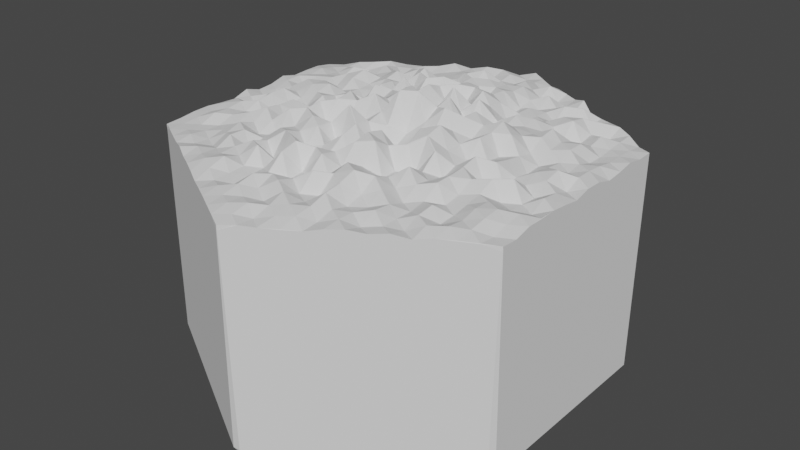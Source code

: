 # Source: rubble1.blend  (saved by Blender 3.3.6; exported with 4.5.12 LTS)
import bpy
from mathutils import Matrix  # noqa: F401  (used for matrix-valued properties, if any)

bpy.ops.wm.read_factory_settings(use_empty=True)
scene = bpy.context.scene
scene.name = 'Scene'

# ---- collections
col_collection = bpy.data.collections.new('Collection'); scene.collection.children.link(col_collection)

# ---- world
world_world = bpy.data.worlds.new('World'); scene.world = world_world
world_world.use_nodes = True; world_world.node_tree.nodes.clear()
_N = world_world.node_tree.nodes; _L = world_world.node_tree.links
n0 = _N.new('ShaderNodeOutputWorld'); n0.name = 'World Output'; n0.location = (300, 300)
n1 = _N.new('ShaderNodeBackground'); n1.name = 'Background'; n1.location = (10, 300)
n1.inputs[0].default_value = (0.05088, 0.05088, 0.05088, 1.0)
_L.new(n1.outputs[0], n0.inputs[0])
n0.is_active_output = True
world_world.color = (0.05088, 0.05088, 0.05088)
world_world.use_sun_shadow = False
world_world.sun_shadow_jitter_overblur = 0.0

# ---- meshes
me_cylinder = bpy.data.meshes.new('Cylinder')
me_cylinder.from_pydata([(0.0, 0.0, -0.5), (0.0, 0.0, 0.7137), (0.0, 1.0, -0.5), (0.0, 1.0, 0.5162), (0.866, 0.5, -0.5), (0.866, 0.5, 0.5144), (0.866, -0.5, -0.5), (0.866, -0.5, 0.5058), (0.0, -1.0, -0.5), (0.0, -1.0, 0.5), (-0.866, -0.5, -0.5), (-0.866, -0.5, 0.5), (-0.866, 0.5, -0.5), (-0.866, 0.5, 0.5011), (0.0, 0.9231, 0.5035), (0.0, 0.8462, 0.5015), (0.0, 0.7692, 0.5152), (0.0, 0.6923, 0.511), (0.0, 0.6154, 0.592), (0.0, 0.5385, 0.58), (0.0, 0.4615, 0.6199), (0.0, 0.3846, 0.6325), (0.0, 0.3077, 0.5679), (0.0, 0.2308, 0.5607), (0.0, 0.1538, 0.6026), (0.0, 0.07692, 0.7137), (0.06662, 0.03846, 0.7137), (0.1332, 0.07692, 0.6532), (0.1999, 0.1154, 0.5543), (0.2665, 0.1538, 0.6444), (0.3331, 0.1923, 0.5946), (0.3997, 0.2308, 0.5871), (0.4663, 0.2692, 0.5626), (0.5329, 0.3077, 0.5906), (0.5996, 0.3462, 0.5407), (0.6662, 0.3846, 0.5255), (0.7328, 0.4231, 0.5165), (0.7994, 0.4615, 0.5168), (0.7994, 0.5385, 0.5075), (0.7328, 0.5769, 0.5276), (0.6662, 0.6154, 0.535), (0.5996, 0.6538, 0.5253), (0.5329, 0.6923, 0.515), (0.4663, 0.7308, 0.5002), (0.3997, 0.7692, 0.5424), (0.3331, 0.8077, 0.5191), (0.2665, 0.8462, 0.5183), (0.1999, 0.8846, 0.5149), (0.1332, 0.9231, 0.503), (0.06662, 0.9615, 0.5105), (0.06662, -0.03846, 0.5561), (0.1332, -0.07692, 0.5593), (0.1999, -0.1154, 0.6375), (0.2665, -0.1538, 0.6373), (0.3331, -0.1923, 0.6058), (0.3997, -0.2308, 0.523), (0.4663, -0.2692, 0.5712), (0.5329, -0.3077, 0.5249), (0.5996, -0.3462, 0.5208), (0.6662, -0.3846, 0.543), (0.7328, -0.4231, 0.5396), (0.7994, -0.4615, 0.5045), (0.866, -0.4231, 0.5018), (0.866, -0.3462, 0.5211), (0.866, -0.2692, 0.5221), (0.866, -0.1923, 0.5234), (0.866, -0.1154, 0.5163), (0.866, -0.03846, 0.5055), (0.866, 0.03846, 0.5245), (0.866, 0.1154, 0.5232), (0.866, 0.1923, 0.5027), (0.866, 0.2692, 0.5101), (0.866, 0.3462, 0.5234), (0.866, 0.4231, 0.5113), (0.0, -0.07692, 0.5865), (0.0, -0.1538, 0.5189), (0.0, -0.2308, 0.5507), (0.0, -0.3077, 0.5277), (0.0, -0.3846, 0.5733), (0.0, -0.4615, 0.5909), (0.0, -0.5385, 0.5255), (0.0, -0.6154, 0.5421), (0.0, -0.6923, 0.5646), (0.0, -0.7692, 0.5064), (0.0, -0.8462, 0.5298), (0.0, -0.9231, 0.5136), (0.06662, -0.9615, 0.5066), (0.1332, -0.9231, 0.5023), (0.1999, -0.8846, 0.5024), (0.2665, -0.8462, 0.5024), (0.3331, -0.8077, 0.5177), (0.3997, -0.7692, 0.5227), (0.4663, -0.7308, 0.5126), (0.5329, -0.6923, 0.5212), (0.5996, -0.6538, 0.5046), (0.6662, -0.6154, 0.5152), (0.7328, -0.5769, 0.5136), (0.7994, -0.5385, 0.5108), (-0.06662, -0.03846, 0.6185), (-0.1332, -0.07692, 0.5685), (-0.1999, -0.1154, 0.5255), (-0.2665, -0.1538, 0.5537), (-0.3331, -0.1923, 0.6153), (-0.3997, -0.2308, 0.6064), (-0.4663, -0.2692, 0.55), (-0.5329, -0.3077, 0.534), (-0.5996, -0.3462, 0.5245), (-0.6662, -0.3846, 0.5092), (-0.7328, -0.4231, 0.5081), (-0.7994, -0.4615, 0.5067), (-0.7994, -0.5385, 0.5061), (-0.7328, -0.5769, 0.5062), (-0.6662, -0.6154, 0.5075), (-0.5996, -0.6538, 0.5213), (-0.5329, -0.6923, 0.5087), (-0.4663, -0.7308, 0.5129), (-0.3997, -0.7692, 0.5108), (-0.3331, -0.8077, 0.5023), (-0.2665, -0.8462, 0.507), (-0.1999, -0.8846, 0.5088), (-0.1332, -0.9231, 0.5078), (-0.06662, -0.9615, 0.5058), (-0.06662, 0.03846, 0.6126), (-0.1332, 0.07692, 0.6237), (-0.1999, 0.1154, 0.5912), (-0.2665, 0.1538, 0.6339), (-0.3331, 0.1923, 0.5327), (-0.3997, 0.2308, 0.5182), (-0.4663, 0.2692, 0.5345), (-0.5329, 0.3077, 0.5618), (-0.5996, 0.3462, 0.5567), (-0.6662, 0.3846, 0.5149), (-0.7328, 0.4231, 0.5106), (-0.7994, 0.4615, 0.5116), (-0.866, 0.4231, 0.5135), (-0.866, 0.3462, 0.5128), (-0.866, 0.2692, 0.5093), (-0.866, 0.1923, 0.5262), (-0.866, 0.1154, 0.5078), (-0.866, 0.03846, 0.5026), (-0.866, -0.03846, 0.5258), (-0.866, -0.1154, 0.5021), (-0.866, -0.1923, 0.5067), (-0.866, -0.2692, 0.5135), (-0.866, -0.3462, 0.5118), (-0.866, -0.4231, 0.5038), (-0.06662, 0.9615, 0.5003), (-0.1332, 0.9231, 0.5224), (-0.1999, 0.8846, 0.5327), (-0.2665, 0.8462, 0.5202), (-0.3331, 0.8077, 0.5411), (-0.3997, 0.7692, 0.5233), (-0.4663, 0.7308, 0.5181), (-0.5329, 0.6923, 0.5223), (-0.5996, 0.6538, 0.5344), (-0.6662, 0.6154, 0.5275), (-0.7328, 0.5769, 0.521), (-0.7994, 0.5385, 0.5039), (-0.7328, 0.5, 0.5182), (-0.6662, 0.4615, 0.5424), (-0.6662, 0.5385, 0.5067), (-0.5996, 0.4231, 0.5047), (-0.5996, 0.5, 0.5332), (-0.5996, 0.5769, 0.5001), (-0.5329, 0.3846, 0.5792), (-0.5329, 0.4615, 0.5348), (-0.5329, 0.5385, 0.5587), (-0.5329, 0.6154, 0.5319), (-0.4663, 0.3462, 0.536), (-0.4663, 0.4231, 0.5454), (-0.4663, 0.5, 0.554), (-0.4663, 0.5769, 0.5185), (-0.4663, 0.6538, 0.5272), (-0.3997, 0.3077, 0.53), (-0.3997, 0.3846, 0.5662), (-0.3997, 0.4615, 0.5825), (-0.3997, 0.5385, 0.5047), (-0.3997, 0.6154, 0.5508), (-0.3997, 0.6923, 0.5025), (-0.3331, 0.2692, 0.588), (-0.3331, 0.3462, 0.5815), (-0.3331, 0.4231, 0.55), (-0.3331, 0.5, 0.5544), (-0.3331, 0.5769, 0.5808), (-0.3331, 0.6538, 0.5151), (-0.3331, 0.7308, 0.5152), (-0.2665, 0.2308, 0.5407), (-0.2665, 0.3077, 0.5482), (-0.2665, 0.3846, 0.5129), (-0.2665, 0.4615, 0.6065), (-0.2665, 0.5385, 0.5437), (-0.2665, 0.6154, 0.5266), (-0.2665, 0.6923, 0.5249), (-0.2665, 0.7692, 0.527), (-0.1999, 0.1923, 0.6153), (-0.1999, 0.2692, 0.6541), (-0.1999, 0.3462, 0.536), (-0.1999, 0.4231, 0.6053), (-0.1999, 0.5, 0.5457), (-0.1999, 0.5769, 0.5156), (-0.1999, 0.6538, 0.5355), (-0.1999, 0.7308, 0.5433), (-0.1999, 0.8077, 0.5221), (-0.1332, 0.1538, 0.6337), (-0.1332, 0.2308, 0.5223), (-0.1332, 0.3077, 0.5459), (-0.1332, 0.3846, 0.5283), (-0.1332, 0.4615, 0.6162), (-0.1332, 0.5385, 0.5121), (-0.1332, 0.6154, 0.5919), (-0.1332, 0.6923, 0.5171), (-0.1332, 0.7692, 0.5627), (-0.1332, 0.8462, 0.5074), (-0.06662, 0.1154, 0.6784), (-0.06662, 0.1923, 0.6415), (-0.06662, 0.2692, 0.6504), (-0.06662, 0.3462, 0.6223), (-0.06662, 0.4231, 0.5567), (-0.06662, 0.5, 0.5904), (-0.06662, 0.5769, 0.5949), (-0.06662, 0.6538, 0.541), (-0.06662, 0.7308, 0.5134), (-0.06662, 0.8077, 0.5149), (-0.06662, 0.8846, 0.5258), (-0.7994, -0.3846, 0.5139), (-0.7328, -0.3462, 0.5387), (-0.7994, -0.3077, 0.5175), (-0.6662, -0.3077, 0.5354), (-0.7328, -0.2692, 0.5358), (-0.7994, -0.2308, 0.5342), (-0.5996, -0.2692, 0.5517), (-0.6662, -0.2308, 0.5254), (-0.7328, -0.1923, 0.5461), (-0.7994, -0.1538, 0.5323), (-0.5329, -0.2308, 0.579), (-0.5996, -0.1923, 0.511), (-0.6662, -0.1538, 0.5558), (-0.7328, -0.1154, 0.5018), (-0.7994, -0.07692, 0.5201), (-0.4663, -0.1923, 0.5274), (-0.5329, -0.1538, 0.5688), (-0.5996, -0.1154, 0.5049), (-0.6662, -0.07692, 0.5677), (-0.7328, -0.03846, 0.5345), (-0.7994, 0.0, 0.501), (-0.3997, -0.1538, 0.5269), (-0.4663, -0.1154, 0.5384), (-0.5329, -0.07692, 0.5687), (-0.5996, -0.03846, 0.5131), (-0.6662, 0.0, 0.5685), (-0.7328, 0.03846, 0.5006), (-0.7994, 0.07692, 0.5102), (-0.3331, -0.1154, 0.6223), (-0.3997, -0.07692, 0.5338), (-0.4663, -0.03846, 0.5404), (-0.5329, 0.0, 0.5118), (-0.5996, 0.03846, 0.5249), (-0.6662, 0.07692, 0.5284), (-0.7328, 0.1154, 0.5274), (-0.7994, 0.1538, 0.5307), (-0.2665, -0.07692, 0.6352), (-0.3331, -0.03846, 0.5817), (-0.3997, 0.0, 0.5331), (-0.4663, 0.03846, 0.5709), (-0.5329, 0.07692, 0.5573), (-0.5996, 0.1154, 0.57), (-0.6662, 0.1538, 0.5677), (-0.7328, 0.1923, 0.508), (-0.7994, 0.2308, 0.5328), (-0.1999, -0.03846, 0.6334), (-0.2665, 0.0, 0.6508), (-0.3331, 0.03846, 0.5776), (-0.3997, 0.07692, 0.5121), (-0.4663, 0.1154, 0.5461), (-0.5329, 0.1538, 0.5761), (-0.5996, 0.1923, 0.565), (-0.6662, 0.2308, 0.5205), (-0.7328, 0.2692, 0.5354), (-0.7994, 0.3077, 0.5166), (-0.1332, 0.0, 0.669), (-0.1999, 0.03846, 0.5754), (-0.2665, 0.07692, 0.572), (-0.3331, 0.1154, 0.5122), (-0.3997, 0.1538, 0.5648), (-0.4663, 0.1923, 0.5381), (-0.5329, 0.2308, 0.5218), (-0.5996, 0.2692, 0.5166), (-0.6662, 0.3077, 0.5335), (-0.7328, 0.3462, 0.5211), (-0.7994, 0.3846, 0.5274), (-0.06662, -0.8846, 0.524), (-0.06662, -0.8077, 0.5193), (-0.1332, -0.8462, 0.5191), (-0.06662, -0.7308, 0.5239), (-0.1332, -0.7692, 0.5372), (-0.1999, -0.8077, 0.5241), (-0.06662, -0.6538, 0.5571), (-0.1332, -0.6923, 0.5528), (-0.1999, -0.7308, 0.5015), (-0.2665, -0.7692, 0.5111), (-0.06662, -0.5769, 0.5036), (-0.1332, -0.6154, 0.5287), (-0.1999, -0.6538, 0.5076), (-0.2665, -0.6923, 0.5139), (-0.3331, -0.7308, 0.5302), (-0.06662, -0.5, 0.509), (-0.1332, -0.5385, 0.5915), (-0.1999, -0.5769, 0.5133), (-0.2665, -0.6154, 0.5175), (-0.3331, -0.6538, 0.5528), (-0.3997, -0.6923, 0.5395), (-0.06662, -0.4231, 0.5882), (-0.1332, -0.4615, 0.6101), (-0.1999, -0.5, 0.5107), (-0.2665, -0.5385, 0.5807), (-0.3331, -0.5769, 0.5288), (-0.3997, -0.6154, 0.5326), (-0.4663, -0.6538, 0.5272), (-0.06662, -0.3462, 0.5418), (-0.1332, -0.3846, 0.5025), (-0.1999, -0.4231, 0.6075), (-0.2665, -0.4615, 0.5021), (-0.3331, -0.5, 0.5699), (-0.3997, -0.5385, 0.5381), (-0.4663, -0.5769, 0.5234), (-0.5329, -0.6154, 0.5275), (-0.06662, -0.2692, 0.5914), (-0.1332, -0.3077, 0.5427), (-0.1999, -0.3462, 0.529), (-0.2665, -0.3846, 0.5933), (-0.3331, -0.4231, 0.5447), (-0.3997, -0.4615, 0.5082), (-0.4663, -0.5, 0.5583), (-0.5329, -0.5385, 0.5031), (-0.5996, -0.5769, 0.5079), (-0.06662, -0.1923, 0.6146), (-0.1332, -0.2308, 0.5021), (-0.1999, -0.2692, 0.5924), (-0.2665, -0.3077, 0.5637), (-0.3331, -0.3462, 0.5744), (-0.3997, -0.3846, 0.5233), (-0.4663, -0.4231, 0.5563), (-0.5329, -0.4615, 0.5363), (-0.5996, -0.5, 0.5031), (-0.6662, -0.5385, 0.5197), (-0.06662, -0.1154, 0.5982), (-0.1332, -0.1538, 0.6662), (-0.1999, -0.1923, 0.5847), (-0.2665, -0.2308, 0.6105), (-0.3331, -0.2692, 0.5557), (-0.3997, -0.3077, 0.5104), (-0.4663, -0.3462, 0.5099), (-0.5329, -0.3846, 0.5605), (-0.5996, -0.4231, 0.5198), (-0.6662, -0.4615, 0.509), (-0.7328, -0.5, 0.5094), (0.7328, -0.5, 0.5256), (0.6662, -0.4615, 0.5245), (0.6662, -0.5385, 0.533), (0.5996, -0.4231, 0.5071), (0.5996, -0.5, 0.5023), (0.5996, -0.5769, 0.5301), (0.5329, -0.3846, 0.5119), (0.5329, -0.4615, 0.5435), (0.5329, -0.5385, 0.5324), (0.5329, -0.6154, 0.5003), (0.4663, -0.3462, 0.5688), (0.4663, -0.4231, 0.5203), (0.4663, -0.5, 0.5091), (0.4663, -0.5769, 0.5105), (0.4663, -0.6538, 0.5121), (0.3997, -0.3077, 0.543), (0.3997, -0.3846, 0.556), (0.3997, -0.4615, 0.5083), (0.3997, -0.5385, 0.5321), (0.3997, -0.6154, 0.5398), (0.3997, -0.6923, 0.501), (0.3331, -0.2692, 0.5457), (0.3331, -0.3462, 0.5942), (0.3331, -0.4231, 0.5307), (0.3331, -0.5, 0.5523), (0.3331, -0.5769, 0.5136), (0.3331, -0.6538, 0.5231), (0.3331, -0.7308, 0.5266), (0.2665, -0.2308, 0.5038), (0.2665, -0.3077, 0.5264), (0.2665, -0.3846, 0.5452), (0.2665, -0.4615, 0.5773), (0.2665, -0.5385, 0.5288), (0.2665, -0.6154, 0.5096), (0.2665, -0.6923, 0.5303), (0.2665, -0.7692, 0.5071), (0.1999, -0.1923, 0.5977), (0.1999, -0.2692, 0.5081), (0.1999, -0.3462, 0.5078), (0.1999, -0.4231, 0.5508), (0.1999, -0.5, 0.5957), (0.1999, -0.5769, 0.5706), (0.1999, -0.6538, 0.5601), (0.1999, -0.7308, 0.5365), (0.1999, -0.8077, 0.5257), (0.1332, -0.1538, 0.5278), (0.1332, -0.2308, 0.5871), (0.1332, -0.3077, 0.6299), (0.1332, -0.3846, 0.55), (0.1332, -0.4615, 0.5939), (0.1332, -0.5385, 0.5754), (0.1332, -0.6154, 0.5108), (0.1332, -0.6923, 0.5165), (0.1332, -0.7692, 0.5365), (0.1332, -0.8462, 0.5181), (0.06662, -0.1154, 0.5169), (0.06662, -0.1923, 0.6206), (0.06662, -0.2692, 0.6372), (0.06662, -0.3462, 0.6208), (0.06662, -0.4231, 0.5398), (0.06662, -0.5, 0.5354), (0.06662, -0.5769, 0.5822), (0.06662, -0.6538, 0.5131), (0.06662, -0.7308, 0.5474), (0.06662, -0.8077, 0.5264), (0.06662, -0.8846, 0.5018), (0.7994, 0.3846, 0.5189), (0.7328, 0.3462, 0.5087), (0.7994, 0.3077, 0.5181), (0.6662, 0.3077, 0.5604), (0.7328, 0.2692, 0.5102), (0.7994, 0.2308, 0.5304), (0.5996, 0.2692, 0.5625), (0.6662, 0.2308, 0.5614), (0.7328, 0.1923, 0.5337), (0.7994, 0.1538, 0.5368), (0.5329, 0.2308, 0.5787), (0.5996, 0.1923, 0.5546), (0.6662, 0.1538, 0.5318), (0.7328, 0.1154, 0.5224), (0.7994, 0.07692, 0.5372), (0.4663, 0.1923, 0.5775), (0.5329, 0.1538, 0.5358), (0.5996, 0.1154, 0.5104), (0.6662, 0.07692, 0.539), (0.7328, 0.03846, 0.5609), (0.7994, 0.0, 0.5045), (0.3997, 0.1538, 0.6355), (0.4663, 0.1154, 0.6086), (0.5329, 0.07692, 0.5479), (0.5996, 0.03846, 0.5058), (0.6662, 0.0, 0.5485), (0.7328, -0.03846, 0.5448), (0.7994, -0.07692, 0.5289), (0.3331, 0.1154, 0.6131), (0.3997, 0.07692, 0.6114), (0.4663, 0.03846, 0.5383), (0.5329, 0.0, 0.5606), (0.5996, -0.03846, 0.5182), (0.6662, -0.07692, 0.5189), (0.7328, -0.1154, 0.5002), (0.7994, -0.1538, 0.5382), (0.2665, 0.07692, 0.6455), (0.3331, 0.03846, 0.579), (0.3997, 0.0, 0.6156), (0.4663, -0.03846, 0.5487), (0.5329, -0.07692, 0.577), (0.5996, -0.1154, 0.5074), (0.6662, -0.1538, 0.5746), (0.7328, -0.1923, 0.5047), (0.7994, -0.2308, 0.5011), (0.1999, 0.03846, 0.6766), (0.2665, 0.0, 0.6084), (0.3331, -0.03846, 0.5825), (0.3997, -0.07692, 0.5413), (0.4663, -0.1154, 0.594), (0.5329, -0.1538, 0.508), (0.5996, -0.1923, 0.5686), (0.6662, -0.2308, 0.5055), (0.7328, -0.2692, 0.5109), (0.7994, -0.3077, 0.5338), (0.1332, 0.0, 0.6127), (0.1999, -0.03846, 0.5932), (0.2665, -0.07692, 0.6569), (0.3331, -0.1154, 0.5811), (0.3997, -0.1538, 0.5485), (0.4663, -0.1923, 0.5778), (0.5329, -0.2308, 0.5617), (0.5996, -0.2692, 0.5333), (0.6662, -0.3077, 0.5409), (0.7328, -0.3462, 0.5463), (0.7994, -0.3846, 0.5226), (0.06662, 0.8846, 0.5164), (0.06662, 0.8077, 0.5446), (0.1332, 0.8462, 0.5031), (0.06662, 0.7308, 0.5472), (0.1332, 0.7692, 0.5301), (0.1999, 0.8077, 0.5514), (0.06662, 0.6538, 0.5705), (0.1332, 0.6923, 0.5668), (0.1999, 0.7308, 0.5167), (0.2665, 0.7692, 0.5007), (0.06662, 0.5769, 0.5786), (0.1332, 0.6154, 0.566), (0.1999, 0.6538, 0.5304), (0.2665, 0.6923, 0.5545), (0.3331, 0.7308, 0.5084), (0.06662, 0.5, 0.5434), (0.1332, 0.5385, 0.5922), (0.1999, 0.5769, 0.5129), (0.2665, 0.6154, 0.5105), (0.3331, 0.6538, 0.5249), (0.3997, 0.6923, 0.5142), (0.06662, 0.4231, 0.6222), (0.1332, 0.4615, 0.5968), (0.1999, 0.5, 0.5014), (0.2665, 0.5385, 0.5446), (0.3331, 0.5769, 0.5284), (0.3997, 0.6154, 0.5611), (0.4663, 0.6538, 0.5569), (0.06662, 0.3462, 0.5641), (0.1332, 0.3846, 0.6339), (0.1999, 0.4231, 0.5867), (0.2665, 0.4615, 0.5449), (0.3331, 0.5, 0.5345), (0.3997, 0.5385, 0.5088), (0.4663, 0.5769, 0.5135), (0.5329, 0.6154, 0.5066), (0.06662, 0.2692, 0.6681), (0.1332, 0.3077, 0.5944), (0.1999, 0.3462, 0.5922), (0.2665, 0.3846, 0.5227), (0.3331, 0.4231, 0.5348), (0.3997, 0.4615, 0.5382), (0.4663, 0.5, 0.5656), (0.5329, 0.5385, 0.5647), (0.5996, 0.5769, 0.5497), (0.06662, 0.1923, 0.5412), (0.1332, 0.2308, 0.5876), (0.1999, 0.2692, 0.6455), (0.2665, 0.3077, 0.5561), (0.3331, 0.3462, 0.5865), (0.3997, 0.3846, 0.5744), (0.4663, 0.4231, 0.5459), (0.5329, 0.4615, 0.5772), (0.5996, 0.5, 0.5197), (0.6662, 0.5385, 0.5057), (0.06662, 0.1154, 0.6041), (0.1332, 0.1538, 0.6746), (0.1999, 0.1923, 0.546), (0.2665, 0.2308, 0.5049), (0.3331, 0.2692, 0.5598), (0.3997, 0.3077, 0.565), (0.4663, 0.3462, 0.547), (0.5329, 0.3846, 0.5055), (0.5996, 0.4231, 0.5079), (0.6662, 0.4615, 0.5424), (0.7328, 0.5, 0.523)], [], [(0, 2, 4), (1, 26, 25), (2, 3, 49, 48, 47, 46, 45, 44, 43, 42, 41, 40, 39, 38, 5, 4), (0, 4, 6), (1, 50, 26), (4, 5, 73, 72, 71, 70, 69, 68, 67, 66, 65, 64, 63, 62, 7, 6), (0, 6, 8), (1, 74, 50), (6, 7, 97, 96, 95, 94, 93, 92, 91, 90, 89, 88, 87, 86, 9, 8), (0, 8, 10), (1, 98, 74), (8, 9, 121, 120, 119, 118, 117, 116, 115, 114, 113, 112, 111, 110, 11, 10), (0, 10, 12), (1, 122, 98), (10, 11, 145, 144, 143, 142, 141, 140, 139, 138, 137, 136, 135, 134, 13, 12), (0, 12, 2), (1, 25, 122), (12, 13, 157, 156, 155, 154, 153, 152, 151, 150, 149, 148, 147, 146, 3, 2), (133, 157, 13), (132, 158, 133), (131, 159, 132), (130, 161, 131), (129, 164, 130), (128, 168, 129), (127, 173, 128), (126, 179, 127), (125, 186, 126), (124, 194, 125), (123, 203, 124), (122, 213, 123), (133, 158, 157), (158, 156, 157), (132, 159, 158), (159, 160, 158), (158, 160, 156), (160, 155, 156), (131, 161, 159), (161, 162, 159), (159, 162, 160), (162, 163, 160), (160, 163, 155), (163, 154, 155), (130, 164, 161), (164, 165, 161), (161, 165, 162), (165, 166, 162), (162, 166, 163), (166, 167, 163), (163, 167, 154), (167, 153, 154), (129, 168, 164), (168, 169, 164), (164, 169, 165), (169, 170, 165), (165, 170, 166), (170, 171, 166), (166, 171, 167), (171, 172, 167), (167, 172, 153), (172, 152, 153), (128, 173, 168), (173, 174, 168), (168, 174, 169), (174, 175, 169), (169, 175, 170), (175, 176, 170), (170, 176, 171), (176, 177, 171), (171, 177, 172), (177, 178, 172), (172, 178, 152), (178, 151, 152), (127, 179, 173), (179, 180, 173), (173, 180, 174), (180, 181, 174), (174, 181, 175), (181, 182, 175), (175, 182, 176), (182, 183, 176), (176, 183, 177), (183, 184, 177), (177, 184, 178), (184, 185, 178), (178, 185, 151), (185, 150, 151), (126, 186, 179), (186, 187, 179), (179, 187, 180), (187, 188, 180), (180, 188, 181), (188, 189, 181), (181, 189, 182), (189, 190, 182), (182, 190, 183), (190, 191, 183), (183, 191, 184), (191, 192, 184), (184, 192, 185), (192, 193, 185), (185, 193, 150), (193, 149, 150), (125, 194, 186), (194, 195, 186), (186, 195, 187), (195, 196, 187), (187, 196, 188), (196, 197, 188), (188, 197, 189), (197, 198, 189), (189, 198, 190), (198, 199, 190), (190, 199, 191), (199, 200, 191), (191, 200, 192), (200, 201, 192), (192, 201, 193), (201, 202, 193), (193, 202, 149), (202, 148, 149), (124, 203, 194), (203, 204, 194), (194, 204, 195), (204, 205, 195), (195, 205, 196), (205, 206, 196), (196, 206, 197), (206, 207, 197), (197, 207, 198), (207, 208, 198), (198, 208, 199), (208, 209, 199), (199, 209, 200), (209, 210, 200), (200, 210, 201), (210, 211, 201), (201, 211, 202), (211, 212, 202), (202, 212, 148), (212, 147, 148), (123, 213, 203), (213, 214, 203), (203, 214, 204), (214, 215, 204), (204, 215, 205), (215, 216, 205), (205, 216, 206), (216, 217, 206), (206, 217, 207), (217, 218, 207), (207, 218, 208), (218, 219, 208), (208, 219, 209), (219, 220, 209), (209, 220, 210), (220, 221, 210), (210, 221, 211), (221, 222, 211), (211, 222, 212), (222, 223, 212), (212, 223, 147), (223, 146, 147), (122, 25, 213), (25, 24, 213), (213, 24, 214), (24, 23, 214), (214, 23, 215), (23, 22, 215), (215, 22, 216), (22, 21, 216), (216, 21, 217), (21, 20, 217), (217, 20, 218), (20, 19, 218), (218, 19, 219), (19, 18, 219), (219, 18, 220), (18, 17, 220), (220, 17, 221), (17, 16, 221), (221, 16, 222), (16, 15, 222), (222, 15, 223), (15, 14, 223), (223, 14, 146), (14, 3, 146), (109, 145, 11), (108, 224, 109), (107, 225, 108), (106, 227, 107), (105, 230, 106), (104, 234, 105), (103, 239, 104), (102, 245, 103), (101, 252, 102), (100, 260, 101), (99, 269, 100), (98, 279, 99), (109, 224, 145), (224, 144, 145), (108, 225, 224), (225, 226, 224), (224, 226, 144), (226, 143, 144), (107, 227, 225), (227, 228, 225), (225, 228, 226), (228, 229, 226), (226, 229, 143), (229, 142, 143), (106, 230, 227), (230, 231, 227), (227, 231, 228), (231, 232, 228), (228, 232, 229), (232, 233, 229), (229, 233, 142), (233, 141, 142), (105, 234, 230), (234, 235, 230), (230, 235, 231), (235, 236, 231), (231, 236, 232), (236, 237, 232), (232, 237, 233), (237, 238, 233), (233, 238, 141), (238, 140, 141), (104, 239, 234), (239, 240, 234), (234, 240, 235), (240, 241, 235), (235, 241, 236), (241, 242, 236), (236, 242, 237), (242, 243, 237), (237, 243, 238), (243, 244, 238), (238, 244, 140), (244, 139, 140), (103, 245, 239), (245, 246, 239), (239, 246, 240), (246, 247, 240), (240, 247, 241), (247, 248, 241), (241, 248, 242), (248, 249, 242), (242, 249, 243), (249, 250, 243), (243, 250, 244), (250, 251, 244), (244, 251, 139), (251, 138, 139), (102, 252, 245), (252, 253, 245), (245, 253, 246), (253, 254, 246), (246, 254, 247), (254, 255, 247), (247, 255, 248), (255, 256, 248), (248, 256, 249), (256, 257, 249), (249, 257, 250), (257, 258, 250), (250, 258, 251), (258, 259, 251), (251, 259, 138), (259, 137, 138), (101, 260, 252), (260, 261, 252), (252, 261, 253), (261, 262, 253), (253, 262, 254), (262, 263, 254), (254, 263, 255), (263, 264, 255), (255, 264, 256), (264, 265, 256), (256, 265, 257), (265, 266, 257), (257, 266, 258), (266, 267, 258), (258, 267, 259), (267, 268, 259), (259, 268, 137), (268, 136, 137), (100, 269, 260), (269, 270, 260), (260, 270, 261), (270, 271, 261), (261, 271, 262), (271, 272, 262), (262, 272, 263), (272, 273, 263), (263, 273, 264), (273, 274, 264), (264, 274, 265), (274, 275, 265), (265, 275, 266), (275, 276, 266), (266, 276, 267), (276, 277, 267), (267, 277, 268), (277, 278, 268), (268, 278, 136), (278, 135, 136), (99, 279, 269), (279, 280, 269), (269, 280, 270), (280, 281, 270), (270, 281, 271), (281, 282, 271), (271, 282, 272), (282, 283, 272), (272, 283, 273), (283, 284, 273), (273, 284, 274), (284, 285, 274), (274, 285, 275), (285, 286, 275), (275, 286, 276), (286, 287, 276), (276, 287, 277), (287, 288, 277), (277, 288, 278), (288, 289, 278), (278, 289, 135), (289, 134, 135), (98, 122, 279), (122, 123, 279), (279, 123, 280), (123, 124, 280), (280, 124, 281), (124, 125, 281), (281, 125, 282), (125, 126, 282), (282, 126, 283), (126, 127, 283), (283, 127, 284), (127, 128, 284), (284, 128, 285), (128, 129, 285), (285, 129, 286), (129, 130, 286), (286, 130, 287), (130, 131, 287), (287, 131, 288), (131, 132, 288), (288, 132, 289), (132, 133, 289), (289, 133, 134), (133, 13, 134), (85, 121, 9), (84, 290, 85), (83, 291, 84), (82, 293, 83), (81, 296, 82), (80, 300, 81), (79, 305, 80), (78, 311, 79), (77, 318, 78), (76, 326, 77), (75, 335, 76), (74, 345, 75), (85, 290, 121), (290, 120, 121), (84, 291, 290), (291, 292, 290), (290, 292, 120), (292, 119, 120), (83, 293, 291), (293, 294, 291), (291, 294, 292), (294, 295, 292), (292, 295, 119), (295, 118, 119), (82, 296, 293), (296, 297, 293), (293, 297, 294), (297, 298, 294), (294, 298, 295), (298, 299, 295), (295, 299, 118), (299, 117, 118), (81, 300, 296), (300, 301, 296), (296, 301, 297), (301, 302, 297), (297, 302, 298), (302, 303, 298), (298, 303, 299), (303, 304, 299), (299, 304, 117), (304, 116, 117), (80, 305, 300), (305, 306, 300), (300, 306, 301), (306, 307, 301), (301, 307, 302), (307, 308, 302), (302, 308, 303), (308, 309, 303), (303, 309, 304), (309, 310, 304), (304, 310, 116), (310, 115, 116), (79, 311, 305), (311, 312, 305), (305, 312, 306), (312, 313, 306), (306, 313, 307), (313, 314, 307), (307, 314, 308), (314, 315, 308), (308, 315, 309), (315, 316, 309), (309, 316, 310), (316, 317, 310), (310, 317, 115), (317, 114, 115), (78, 318, 311), (318, 319, 311), (311, 319, 312), (319, 320, 312), (312, 320, 313), (320, 321, 313), (313, 321, 314), (321, 322, 314), (314, 322, 315), (322, 323, 315), (315, 323, 316), (323, 324, 316), (316, 324, 317), (324, 325, 317), (317, 325, 114), (325, 113, 114), (77, 326, 318), (326, 327, 318), (318, 327, 319), (327, 328, 319), (319, 328, 320), (328, 329, 320), (320, 329, 321), (329, 330, 321), (321, 330, 322), (330, 331, 322), (322, 331, 323), (331, 332, 323), (323, 332, 324), (332, 333, 324), (324, 333, 325), (333, 334, 325), (325, 334, 113), (334, 112, 113), (76, 335, 326), (335, 336, 326), (326, 336, 327), (336, 337, 327), (327, 337, 328), (337, 338, 328), (328, 338, 329), (338, 339, 329), (329, 339, 330), (339, 340, 330), (330, 340, 331), (340, 341, 331), (331, 341, 332), (341, 342, 332), (332, 342, 333), (342, 343, 333), (333, 343, 334), (343, 344, 334), (334, 344, 112), (344, 111, 112), (75, 345, 335), (345, 346, 335), (335, 346, 336), (346, 347, 336), (336, 347, 337), (347, 348, 337), (337, 348, 338), (348, 349, 338), (338, 349, 339), (349, 350, 339), (339, 350, 340), (350, 351, 340), (340, 351, 341), (351, 352, 341), (341, 352, 342), (352, 353, 342), (342, 353, 343), (353, 354, 343), (343, 354, 344), (354, 355, 344), (344, 355, 111), (355, 110, 111), (74, 98, 345), (98, 99, 345), (345, 99, 346), (99, 100, 346), (346, 100, 347), (100, 101, 347), (347, 101, 348), (101, 102, 348), (348, 102, 349), (102, 103, 349), (349, 103, 350), (103, 104, 350), (350, 104, 351), (104, 105, 351), (351, 105, 352), (105, 106, 352), (352, 106, 353), (106, 107, 353), (353, 107, 354), (107, 108, 354), (354, 108, 355), (108, 109, 355), (355, 109, 110), (109, 11, 110), (61, 97, 7), (60, 356, 61), (59, 357, 60), (58, 359, 59), (57, 362, 58), (56, 366, 57), (55, 371, 56), (54, 377, 55), (53, 384, 54), (52, 392, 53), (51, 401, 52), (50, 411, 51), (61, 356, 97), (356, 96, 97), (60, 357, 356), (357, 358, 356), (356, 358, 96), (358, 95, 96), (59, 359, 357), (359, 360, 357), (357, 360, 358), (360, 361, 358), (358, 361, 95), (361, 94, 95), (58, 362, 359), (362, 363, 359), (359, 363, 360), (363, 364, 360), (360, 364, 361), (364, 365, 361), (361, 365, 94), (365, 93, 94), (57, 366, 362), (366, 367, 362), (362, 367, 363), (367, 368, 363), (363, 368, 364), (368, 369, 364), (364, 369, 365), (369, 370, 365), (365, 370, 93), (370, 92, 93), (56, 371, 366), (371, 372, 366), (366, 372, 367), (372, 373, 367), (367, 373, 368), (373, 374, 368), (368, 374, 369), (374, 375, 369), (369, 375, 370), (375, 376, 370), (370, 376, 92), (376, 91, 92), (55, 377, 371), (377, 378, 371), (371, 378, 372), (378, 379, 372), (372, 379, 373), (379, 380, 373), (373, 380, 374), (380, 381, 374), (374, 381, 375), (381, 382, 375), (375, 382, 376), (382, 383, 376), (376, 383, 91), (383, 90, 91), (54, 384, 377), (384, 385, 377), (377, 385, 378), (385, 386, 378), (378, 386, 379), (386, 387, 379), (379, 387, 380), (387, 388, 380), (380, 388, 381), (388, 389, 381), (381, 389, 382), (389, 390, 382), (382, 390, 383), (390, 391, 383), (383, 391, 90), (391, 89, 90), (53, 392, 384), (392, 393, 384), (384, 393, 385), (393, 394, 385), (385, 394, 386), (394, 395, 386), (386, 395, 387), (395, 396, 387), (387, 396, 388), (396, 397, 388), (388, 397, 389), (397, 398, 389), (389, 398, 390), (398, 399, 390), (390, 399, 391), (399, 400, 391), (391, 400, 89), (400, 88, 89), (52, 401, 392), (401, 402, 392), (392, 402, 393), (402, 403, 393), (393, 403, 394), (403, 404, 394), (394, 404, 395), (404, 405, 395), (395, 405, 396), (405, 406, 396), (396, 406, 397), (406, 407, 397), (397, 407, 398), (407, 408, 398), (398, 408, 399), (408, 409, 399), (399, 409, 400), (409, 410, 400), (400, 410, 88), (410, 87, 88), (51, 411, 401), (411, 412, 401), (401, 412, 402), (412, 413, 402), (402, 413, 403), (413, 414, 403), (403, 414, 404), (414, 415, 404), (404, 415, 405), (415, 416, 405), (405, 416, 406), (416, 417, 406), (406, 417, 407), (417, 418, 407), (407, 418, 408), (418, 419, 408), (408, 419, 409), (419, 420, 409), (409, 420, 410), (420, 421, 410), (410, 421, 87), (421, 86, 87), (50, 74, 411), (74, 75, 411), (411, 75, 412), (75, 76, 412), (412, 76, 413), (76, 77, 413), (413, 77, 414), (77, 78, 414), (414, 78, 415), (78, 79, 415), (415, 79, 416), (79, 80, 416), (416, 80, 417), (80, 81, 417), (417, 81, 418), (81, 82, 418), (418, 82, 419), (82, 83, 419), (419, 83, 420), (83, 84, 420), (420, 84, 421), (84, 85, 421), (421, 85, 86), (85, 9, 86), (37, 73, 5), (36, 422, 37), (35, 423, 36), (34, 425, 35), (33, 428, 34), (32, 432, 33), (31, 437, 32), (30, 443, 31), (29, 450, 30), (28, 458, 29), (27, 467, 28), (26, 477, 27), (37, 422, 73), (422, 72, 73), (36, 423, 422), (423, 424, 422), (422, 424, 72), (424, 71, 72), (35, 425, 423), (425, 426, 423), (423, 426, 424), (426, 427, 424), (424, 427, 71), (427, 70, 71), (34, 428, 425), (428, 429, 425), (425, 429, 426), (429, 430, 426), (426, 430, 427), (430, 431, 427), (427, 431, 70), (431, 69, 70), (33, 432, 428), (432, 433, 428), (428, 433, 429), (433, 434, 429), (429, 434, 430), (434, 435, 430), (430, 435, 431), (435, 436, 431), (431, 436, 69), (436, 68, 69), (32, 437, 432), (437, 438, 432), (432, 438, 433), (438, 439, 433), (433, 439, 434), (439, 440, 434), (434, 440, 435), (440, 441, 435), (435, 441, 436), (441, 442, 436), (436, 442, 68), (442, 67, 68), (31, 443, 437), (443, 444, 437), (437, 444, 438), (444, 445, 438), (438, 445, 439), (445, 446, 439), (439, 446, 440), (446, 447, 440), (440, 447, 441), (447, 448, 441), (441, 448, 442), (448, 449, 442), (442, 449, 67), (449, 66, 67), (30, 450, 443), (450, 451, 443), (443, 451, 444), (451, 452, 444), (444, 452, 445), (452, 453, 445), (445, 453, 446), (453, 454, 446), (446, 454, 447), (454, 455, 447), (447, 455, 448), (455, 456, 448), (448, 456, 449), (456, 457, 449), (449, 457, 66), (457, 65, 66), (29, 458, 450), (458, 459, 450), (450, 459, 451), (459, 460, 451), (451, 460, 452), (460, 461, 452), (452, 461, 453), (461, 462, 453), (453, 462, 454), (462, 463, 454), (454, 463, 455), (463, 464, 455), (455, 464, 456), (464, 465, 456), (456, 465, 457), (465, 466, 457), (457, 466, 65), (466, 64, 65), (28, 467, 458), (467, 468, 458), (458, 468, 459), (468, 469, 459), (459, 469, 460), (469, 470, 460), (460, 470, 461), (470, 471, 461), (461, 471, 462), (471, 472, 462), (462, 472, 463), (472, 473, 463), (463, 473, 464), (473, 474, 464), (464, 474, 465), (474, 475, 465), (465, 475, 466), (475, 476, 466), (466, 476, 64), (476, 63, 64), (27, 477, 467), (477, 478, 467), (467, 478, 468), (478, 479, 468), (468, 479, 469), (479, 480, 469), (469, 480, 470), (480, 481, 470), (470, 481, 471), (481, 482, 471), (471, 482, 472), (482, 483, 472), (472, 483, 473), (483, 484, 473), (473, 484, 474), (484, 485, 474), (474, 485, 475), (485, 486, 475), (475, 486, 476), (486, 487, 476), (476, 487, 63), (487, 62, 63), (26, 50, 477), (50, 51, 477), (477, 51, 478), (51, 52, 478), (478, 52, 479), (52, 53, 479), (479, 53, 480), (53, 54, 480), (480, 54, 481), (54, 55, 481), (481, 55, 482), (55, 56, 482), (482, 56, 483), (56, 57, 483), (483, 57, 484), (57, 58, 484), (484, 58, 485), (58, 59, 485), (485, 59, 486), (59, 60, 486), (486, 60, 487), (60, 61, 487), (487, 61, 62), (61, 7, 62), (14, 49, 3), (15, 488, 14), (16, 489, 15), (17, 491, 16), (18, 494, 17), (19, 498, 18), (20, 503, 19), (21, 509, 20), (22, 516, 21), (23, 524, 22), (24, 533, 23), (25, 543, 24), (14, 488, 49), (488, 48, 49), (15, 489, 488), (489, 490, 488), (488, 490, 48), (490, 47, 48), (16, 491, 489), (491, 492, 489), (489, 492, 490), (492, 493, 490), (490, 493, 47), (493, 46, 47), (17, 494, 491), (494, 495, 491), (491, 495, 492), (495, 496, 492), (492, 496, 493), (496, 497, 493), (493, 497, 46), (497, 45, 46), (18, 498, 494), (498, 499, 494), (494, 499, 495), (499, 500, 495), (495, 500, 496), (500, 501, 496), (496, 501, 497), (501, 502, 497), (497, 502, 45), (502, 44, 45), (19, 503, 498), (503, 504, 498), (498, 504, 499), (504, 505, 499), (499, 505, 500), (505, 506, 500), (500, 506, 501), (506, 507, 501), (501, 507, 502), (507, 508, 502), (502, 508, 44), (508, 43, 44), (20, 509, 503), (509, 510, 503), (503, 510, 504), (510, 511, 504), (504, 511, 505), (511, 512, 505), (505, 512, 506), (512, 513, 506), (506, 513, 507), (513, 514, 507), (507, 514, 508), (514, 515, 508), (508, 515, 43), (515, 42, 43), (21, 516, 509), (516, 517, 509), (509, 517, 510), (517, 518, 510), (510, 518, 511), (518, 519, 511), (511, 519, 512), (519, 520, 512), (512, 520, 513), (520, 521, 513), (513, 521, 514), (521, 522, 514), (514, 522, 515), (522, 523, 515), (515, 523, 42), (523, 41, 42), (22, 524, 516), (524, 525, 516), (516, 525, 517), (525, 526, 517), (517, 526, 518), (526, 527, 518), (518, 527, 519), (527, 528, 519), (519, 528, 520), (528, 529, 520), (520, 529, 521), (529, 530, 521), (521, 530, 522), (530, 531, 522), (522, 531, 523), (531, 532, 523), (523, 532, 41), (532, 40, 41), (23, 533, 524), (533, 534, 524), (524, 534, 525), (534, 535, 525), (525, 535, 526), (535, 536, 526), (526, 536, 527), (536, 537, 527), (527, 537, 528), (537, 538, 528), (528, 538, 529), (538, 539, 529), (529, 539, 530), (539, 540, 530), (530, 540, 531), (540, 541, 531), (531, 541, 532), (541, 542, 532), (532, 542, 40), (542, 39, 40), (24, 543, 533), (543, 544, 533), (533, 544, 534), (544, 545, 534), (534, 545, 535), (545, 546, 535), (535, 546, 536), (546, 547, 536), (536, 547, 537), (547, 548, 537), (537, 548, 538), (548, 549, 538), (538, 549, 539), (549, 550, 539), (539, 550, 540), (550, 551, 540), (540, 551, 541), (551, 552, 541), (541, 552, 542), (552, 553, 542), (542, 553, 39), (553, 38, 39), (25, 26, 543), (26, 27, 543), (543, 27, 544), (27, 28, 544), (544, 28, 545), (28, 29, 545), (545, 29, 546), (29, 30, 546), (546, 30, 547), (30, 31, 547), (547, 31, 548), (31, 32, 548), (548, 32, 549), (32, 33, 549), (549, 33, 550), (33, 34, 550), (550, 34, 551), (34, 35, 551), (551, 35, 552), (35, 36, 552), (552, 36, 553), (36, 37, 553), (553, 37, 38), (37, 5, 38)])
_uv = me_cylinder.uv_layers.new(name='UVMap')
_uv.uv.foreach_set('vector', [0.75, 0.25, 0.75, 0.49, 0.9578, 0.37, 0.25, 0.25, 0.266, 0.2592, 0.25, 0.2685, 1.0, 0.5, 1.0, 1.0, 0.9872, 1.0, 0.9744, 1.0, 0.9615, 1.0, 0.9487, 1.0, 0.9359, 1.0, 0.9231, 1.0, 0.9103, 1.0, 0.8974, 1.0, 0.8846, 1.0, 0.8718, 1.0, 0.859, 1.0, 0.8462, 1.0, 0.8333, 1.0, 0.8333, 0.5, 0.75, 0.25, 0.9578, 0.37, 0.9578, 0.13, 0.25, 0.25, 0.266, 0.2408, 0.266, 0.2592, 0.8333, 0.5, 0.8333, 1.0, 0.8205, 1.0, 0.8077, 1.0, 0.7949, 1.0, 0.7821, 1.0, 0.7692, 1.0, 0.7564, 1.0, 0.7436, 1.0, 0.7308, 1.0, 0.7179, 1.0, 0.7051, 1.0, 0.6923, 1.0, 0.6795, 1.0, 0.6667, 1.0, 0.6667, 0.5, 0.75, 0.25, 0.9578, 0.13, 0.75, 0.01, 0.25, 0.25, 0.25, 0.2315, 0.266, 0.2408, 0.6667, 0.5, 0.6667, 1.0, 0.6538, 1.0, 0.641, 1.0, 0.6282, 1.0, 0.6154, 1.0, 0.6026, 1.0, 0.5897, 1.0, 0.5769, 1.0, 0.5641, 1.0, 0.5513, 1.0, 0.5385, 1.0, 0.5256, 1.0, 0.5128, 1.0, 0.5, 1.0, 0.5, 0.5, 0.75, 0.25, 0.75, 0.01, 0.5422, 0.13, 0.25, 0.25, 0.234, 0.2408, 0.25, 0.2315, 0.5, 0.5, 0.5, 1.0, 0.4872, 1.0, 0.4744, 1.0, 0.4615, 1.0, 0.4487, 1.0, 0.4359, 1.0, 0.4231, 1.0, 0.4103, 1.0, 0.3974, 1.0, 0.3846, 1.0, 0.3718, 1.0, 0.359, 1.0, 0.3462, 1.0, 0.3333, 1.0, 0.3333, 0.5, 0.75, 0.25, 0.5422, 0.13, 0.5422, 0.37, 0.25, 0.25, 0.234, 0.2592, 0.234, 0.2408, 0.3333, 0.5, 0.3333, 1.0, 0.3205, 1.0, 0.3077, 1.0, 0.2949, 1.0, 0.2821, 1.0, 0.2692, 1.0, 0.2564, 1.0, 0.2436, 1.0, 0.2308, 1.0, 0.2179, 1.0, 0.2051, 1.0, 0.1923, 1.0, 0.1795, 1.0, 0.1667, 1.0, 0.1667, 0.5, 0.75, 0.25, 0.5422, 0.37, 0.75, 0.49, 0.25, 0.25, 0.25, 0.2685, 0.234, 0.2592, 0.1667, 0.5, 0.1667, 1.0, 0.1538, 1.0, 0.141, 1.0, 0.1282, 1.0, 0.1154, 1.0, 0.1026, 1.0, 0.08974, 1.0, 0.07692, 1.0, 0.0641, 1.0, 0.05128, 1.0, 0.03846, 1.0, 0.02564, 1.0, 0.01282, 1.0, -8.941e-08, 1.0, -8.941e-08, 0.5, 0.05814, 0.3608, 0.05814, 0.3792, 0.04215, 0.37, 0.07413, 0.3515, 0.07413, 0.37, 0.05814, 0.3608, 0.09012, 0.3423, 0.09012, 0.3608, 0.07413, 0.3515, 0.1061, 0.3331, 0.1061, 0.3515, 0.09012, 0.3423, 0.1221, 0.3238, 0.1221, 0.3423, 0.1061, 0.3331, 0.1381, 0.3146, 0.1381, 0.3331, 0.1221, 0.3238, 0.1541, 0.3054, 0.1541, 0.3238, 0.1381, 0.3146, 0.1701, 0.2962, 0.1701, 0.3146, 0.1541, 0.3054, 0.186, 0.2869, 0.186, 0.3054, 0.1701, 0.2962, 0.202, 0.2777, 0.202, 0.2962, 0.186, 0.2869, 0.218, 0.2685, 0.218, 0.2869, 0.202, 0.2777, 0.234, 0.2592, 0.234, 0.2777, 0.218, 0.2685, 0.05814, 0.3608, 0.07413, 0.37, 0.05814, 0.3792, 0.07413, 0.37, 0.07413, 0.3885, 0.05814, 0.3792, 0.07413, 0.3515, 0.09012, 0.3608, 0.07413, 0.37, 0.09012, 0.3608, 0.09012, 0.3792, 0.07413, 0.37, 0.07413, 0.37, 0.09012, 0.3792, 0.07413, 0.3885, 0.09012, 0.3792, 0.09012, 0.3977, 0.07413, 0.3885, 0.09012, 0.3423, 0.1061, 0.3515, 0.09012, 0.3608, 0.1061, 0.3515, 0.1061, 0.37, 0.09012, 0.3608, 0.09012, 0.3608, 0.1061, 0.37, 0.09012, 0.3792, 0.1061, 0.37, 0.1061, 0.3885, 0.09012, 0.3792, 0.09012, 0.3792, 0.1061, 0.3885, 0.09012, 0.3977, 0.1061, 0.3885, 0.1061, 0.4069, 0.09012, 0.3977, 0.1061, 0.3331, 0.1221, 0.3423, 0.1061, 0.3515, 0.1221, 0.3423, 0.1221, 0.3608, 0.1061, 0.3515, 0.1061, 0.3515, 0.1221, 0.3608, 0.1061, 0.37, 0.1221, 0.3608, 0.1221, 0.3792, 0.1061, 0.37, 0.1061, 0.37, 0.1221, 0.3792, 0.1061, 0.3885, 0.1221, 0.3792, 0.1221, 0.3977, 0.1061, 0.3885, 0.1061, 0.3885, 0.1221, 0.3977, 0.1061, 0.4069, 0.1221, 0.3977, 0.1221, 0.4162, 0.1061, 0.4069, 0.1221, 0.3238, 0.1381, 0.3331, 0.1221, 0.3423, 0.1381, 0.3331, 0.1381, 0.3515, 0.1221, 0.3423, 0.1221, 0.3423, 0.1381, 0.3515, 0.1221, 0.3608, 0.1381, 0.3515, 0.1381, 0.37, 0.1221, 0.3608, 0.1221, 0.3608, 0.1381, 0.37, 0.1221, 0.3792, 0.1381, 0.37, 0.1381, 0.3885, 0.1221, 0.3792, 0.1221, 0.3792, 0.1381, 0.3885, 0.1221, 0.3977, 0.1381, 0.3885, 0.1381, 0.4069, 0.1221, 0.3977, 0.1221, 0.3977, 0.1381, 0.4069, 0.1221, 0.4162, 0.1381, 0.4069, 0.1381, 0.4254, 0.1221, 0.4162, 0.1381, 0.3146, 0.1541, 0.3238, 0.1381, 0.3331, 0.1541, 0.3238, 0.1541, 0.3423, 0.1381, 0.3331, 0.1381, 0.3331, 0.1541, 0.3423, 0.1381, 0.3515, 0.1541, 0.3423, 0.1541, 0.3608, 0.1381, 0.3515, 0.1381, 0.3515, 0.1541, 0.3608, 0.1381, 0.37, 0.1541, 0.3608, 0.1541, 0.3792, 0.1381, 0.37, 0.1381, 0.37, 0.1541, 0.3792, 0.1381, 0.3885, 0.1541, 0.3792, 0.1541, 0.3977, 0.1381, 0.3885, 0.1381, 0.3885, 0.1541, 0.3977, 0.1381, 0.4069, 0.1541, 0.3977, 0.1541, 0.4162, 0.1381, 0.4069, 0.1381, 0.4069, 0.1541, 0.4162, 0.1381, 0.4254, 0.1541, 0.4162, 0.1541, 0.4346, 0.1381, 0.4254, 0.1541, 0.3054, 0.1701, 0.3146, 0.1541, 0.3238, 0.1701, 0.3146, 0.1701, 0.3331, 0.1541, 0.3238, 0.1541, 0.3238, 0.1701, 0.3331, 0.1541, 0.3423, 0.1701, 0.3331, 0.1701, 0.3515, 0.1541, 0.3423, 0.1541, 0.3423, 0.1701, 0.3515, 0.1541, 0.3608, 0.1701, 0.3515, 0.1701, 0.37, 0.1541, 0.3608, 0.1541, 0.3608, 0.1701, 0.37, 0.1541, 0.3792, 0.1701, 0.37, 0.1701, 0.3885, 0.1541, 0.3792, 0.1541, 0.3792, 0.1701, 0.3885, 0.1541, 0.3977, 0.1701, 0.3885, 0.1701, 0.4069, 0.1541, 0.3977, 0.1541, 0.3977, 0.1701, 0.4069, 0.1541, 0.4162, 0.1701, 0.4069, 0.1701, 0.4254, 0.1541, 0.4162, 0.1541, 0.4162, 0.1701, 0.4254, 0.1541, 0.4346, 0.1701, 0.4254, 0.1701, 0.4438, 0.1541, 0.4346, 0.1701, 0.2962, 0.186, 0.3054, 0.1701, 0.3146, 0.186, 0.3054, 0.186, 0.3238, 0.1701, 0.3146, 0.1701, 0.3146, 0.186, 0.3238, 0.1701, 0.3331, 0.186, 0.3238, 0.186, 0.3423, 0.1701, 0.3331, 0.1701, 0.3331, 0.186, 0.3423, 0.1701, 0.3515, 0.186, 0.3423, 0.186, 0.3608, 0.1701, 0.3515, 0.1701, 0.3515, 0.186, 0.3608, 0.1701, 0.37, 0.186, 0.3608, 0.186, 0.3792, 0.1701, 0.37, 0.1701, 0.37, 0.186, 0.3792, 0.1701, 0.3885, 0.186, 0.3792, 0.186, 0.3977, 0.1701, 0.3885, 0.1701, 0.3885, 0.186, 0.3977, 0.1701, 0.4069, 0.186, 0.3977, 0.186, 0.4162, 0.1701, 0.4069, 0.1701, 0.4069, 0.186, 0.4162, 0.1701, 0.4254, 0.186, 0.4162, 0.186, 0.4346, 0.1701, 0.4254, 0.1701, 0.4254, 0.186, 0.4346, 0.1701, 0.4438, 0.186, 0.4346, 0.186, 0.4531, 0.1701, 0.4438, 0.186, 0.2869, 0.202, 0.2962, 0.186, 0.3054, 0.202, 0.2962, 0.202, 0.3146, 0.186, 0.3054, 0.186, 0.3054, 0.202, 0.3146, 0.186, 0.3238, 0.202, 0.3146, 0.202, 0.3331, 0.186, 0.3238, 0.186, 0.3238, 0.202, 0.3331, 0.186, 0.3423, 0.202, 0.3331, 0.202, 0.3515, 0.186, 0.3423, 0.186, 0.3423, 0.202, 0.3515, 0.186, 0.3608, 0.202, 0.3515, 0.202, 0.37, 0.186, 0.3608, 0.186, 0.3608, 0.202, 0.37, 0.186, 0.3792, 0.202, 0.37, 0.202, 0.3885, 0.186, 0.3792, 0.186, 0.3792, 0.202, 0.3885, 0.186, 0.3977, 0.202, 0.3885, 0.202, 0.4069, 0.186, 0.3977, 0.186, 0.3977, 0.202, 0.4069, 0.186, 0.4162, 0.202, 0.4069, 0.202, 0.4254, 0.186, 0.4162, 0.186, 0.4162, 0.202, 0.4254, 0.186, 0.4346, 0.202, 0.4254, 0.202, 0.4438, 0.186, 0.4346, 0.186, 0.4346, 0.202, 0.4438, 0.186, 0.4531, 0.202, 0.4438, 0.202, 0.4623, 0.186, 0.4531, 0.202, 0.2777, 0.218, 0.2869, 0.202, 0.2962, 0.218, 0.2869, 0.218, 0.3054, 0.202, 0.2962, 0.202, 0.2962, 0.218, 0.3054, 0.202, 0.3146, 0.218, 0.3054, 0.218, 0.3238, 0.202, 0.3146, 0.202, 0.3146, 0.218, 0.3238, 0.202, 0.3331, 0.218, 0.3238, 0.218, 0.3423, 0.202, 0.3331, 0.202, 0.3331, 0.218, 0.3423, 0.202, 0.3515, 0.218, 0.3423, 0.218, 0.3608, 0.202, 0.3515, 0.202, 0.3515, 0.218, 0.3608, 0.202, 0.37, 0.218, 0.3608, 0.218, 0.3792, 0.202, 0.37, 0.202, 0.37, 0.218, 0.3792, 0.202, 0.3885, 0.218, 0.3792, 0.218, 0.3977, 0.202, 0.3885, 0.202, 0.3885, 0.218, 0.3977, 0.202, 0.4069, 0.218, 0.3977, 0.218, 0.4162, 0.202, 0.4069, 0.202, 0.4069, 0.218, 0.4162, 0.202, 0.4254, 0.218, 0.4162, 0.218, 0.4346, 0.202, 0.4254, 0.202, 0.4254, 0.218, 0.4346, 0.202, 0.4438, 0.218, 0.4346, 0.218, 0.4531, 0.202, 0.4438, 0.202, 0.4438, 0.218, 0.4531, 0.202, 0.4623, 0.218, 0.4531, 0.218, 0.4715, 0.202, 0.4623, 0.218, 0.2685, 0.234, 0.2777, 0.218, 0.2869, 0.234, 0.2777, 0.234, 0.2962, 0.218, 0.2869, 0.218, 0.2869, 0.234, 0.2962, 0.218, 0.3054, 0.234, 0.2962, 0.234, 0.3146, 0.218, 0.3054, 0.218, 0.3054, 0.234, 0.3146, 0.218, 0.3238, 0.234, 0.3146, 0.234, 0.3331, 0.218, 0.3238, 0.218, 0.3238, 0.234, 0.3331, 0.218, 0.3423, 0.234, 0.3331, 0.234, 0.3515, 0.218, 0.3423, 0.218, 0.3423, 0.234, 0.3515, 0.218, 0.3608, 0.234, 0.3515, 0.234, 0.37, 0.218, 0.3608, 0.218, 0.3608, 0.234, 0.37, 0.218, 0.3792, 0.234, 0.37, 0.234, 0.3885, 0.218, 0.3792, 0.218, 0.3792, 0.234, 0.3885, 0.218, 0.3977, 0.234, 0.3885, 0.234, 0.4069, 0.218, 0.3977, 0.218, 0.3977, 0.234, 0.4069, 0.218, 0.4162, 0.234, 0.4069, 0.234, 0.4254, 0.218, 0.4162, 0.218, 0.4162, 0.234, 0.4254, 0.218, 0.4346, 0.234, 0.4254, 0.234, 0.4438, 0.218, 0.4346, 0.218, 0.4346, 0.234, 0.4438, 0.218, 0.4531, 0.234, 0.4438, 0.234, 0.4623, 0.218, 0.4531, 0.218, 0.4531, 0.234, 0.4623, 0.218, 0.4715, 0.234, 0.4623, 0.234, 0.4808, 0.218, 0.4715, 0.234, 0.2592, 0.25, 0.2685, 0.234, 0.2777, 0.25, 0.2685, 0.25, 0.2869, 0.234, 0.2777, 0.234, 0.2777, 0.25, 0.2869, 0.234, 0.2962, 0.25, 0.2869, 0.25, 0.3054, 0.234, 0.2962, 0.234, 0.2962, 0.25, 0.3054, 0.234, 0.3146, 0.25, 0.3054, 0.25, 0.3238, 0.234, 0.3146, 0.234, 0.3146, 0.25, 0.3238, 0.234, 0.3331, 0.25, 0.3238, 0.25, 0.3423, 0.234, 0.3331, 0.234, 0.3331, 0.25, 0.3423, 0.234, 0.3515, 0.25, 0.3423, 0.25, 0.3608, 0.234, 0.3515, 0.234, 0.3515, 0.25, 0.3608, 0.234, 0.37, 0.25, 0.3608, 0.25, 0.3792, 0.234, 0.37, 0.234, 0.37, 0.25, 0.3792, 0.234, 0.3885, 0.25, 0.3792, 0.25, 0.3977, 0.234, 0.3885, 0.234, 0.3885, 0.25, 0.3977, 0.234, 0.4069, 0.25, 0.3977, 0.25, 0.4162, 0.234, 0.4069, 0.234, 0.4069, 0.25, 0.4162, 0.234, 0.4254, 0.25, 0.4162, 0.25, 0.4346, 0.234, 0.4254, 0.234, 0.4254, 0.25, 0.4346, 0.234, 0.4438, 0.25, 0.4346, 0.25, 0.4531, 0.234, 0.4438, 0.234, 0.4438, 0.25, 0.4531, 0.234, 0.4623, 0.25, 0.4531, 0.25, 0.4715, 0.234, 0.4623, 0.234, 0.4623, 0.25, 0.4715, 0.234, 0.4808, 0.25, 0.4715, 0.25, 0.49, 0.234, 0.4808, 0.05814, 0.1392, 0.04215, 0.1485, 0.04215, 0.13, 0.07413, 0.1485, 0.05814, 0.1577, 0.05814, 0.1392, 0.09012, 0.1577, 0.07413, 0.1669, 0.07413, 0.1485, 0.1061, 0.1669, 0.09012, 0.1762, 0.09012, 0.1577, 0.1221, 0.1762, 0.1061, 0.1854, 0.1061, 0.1669, 0.1381, 0.1854, 0.1221, 0.1946, 0.1221, 0.1762, 0.1541, 0.1946, 0.1381, 0.2038, 0.1381, 0.1854, 0.1701, 0.2038, 0.1541, 0.2131, 0.1541, 0.1946, 0.186, 0.2131, 0.1701, 0.2223, 0.1701, 0.2038, 0.202, 0.2223, 0.186, 0.2315, 0.186, 0.2131, 0.218, 0.2315, 0.202, 0.2408, 0.202, 0.2223, 0.234, 0.2408, 0.218, 0.25, 0.218, 0.2315, 0.05814, 0.1392, 0.05814, 0.1577, 0.04215, 0.1485, 0.05814, 0.1577, 0.04215, 0.1669, 0.04215, 0.1485, 0.07413, 0.1485, 0.07413, 0.1669, 0.05814, 0.1577, 0.07413, 0.1669, 0.05814, 0.1762, 0.05814, 0.1577, 0.05814, 0.1577, 0.05814, 0.1762, 0.04215, 0.1669, 0.05814, 0.1762, 0.04215, 0.1854, 0.04215, 0.1669, 0.09012, 0.1577, 0.09012, 0.1762, 0.07413, 0.1669, 0.09012, 0.1762, 0.07413, 0.1854, 0.07413, 0.1669, 0.07413, 0.1669, 0.07413, 0.1854, 0.05814, 0.1762, 0.07413, 0.1854, 0.05814, 0.1946, 0.05814, 0.1762, 0.05814, 0.1762, 0.05814, 0.1946, 0.04215, 0.1854, 0.05814, 0.1946, 0.04215, 0.2038, 0.04215, 0.1854, 0.1061, 0.1669, 0.1061, 0.1854, 0.09012, 0.1762, 0.1061, 0.1854, 0.09012, 0.1946, 0.09012, 0.1762, 0.09012, 0.1762, 0.09012, 0.1946, 0.07413, 0.1854, 0.09012, 0.1946, 0.07413, 0.2038, 0.07413, 0.1854, 0.07413, 0.1854, 0.07413, 0.2038, 0.05814, 0.1946, 0.07413, 0.2038, 0.05814, 0.2131, 0.05814, 0.1946, 0.05814, 0.1946, 0.05814, 0.2131, 0.04215, 0.2038, 0.05814, 0.2131, 0.04215, 0.2223, 0.04215, 0.2038, 0.1221, 0.1762, 0.1221, 0.1946, 0.1061, 0.1854, 0.1221, 0.1946, 0.1061, 0.2038, 0.1061, 0.1854, 0.1061, 0.1854, 0.1061, 0.2038, 0.09012, 0.1946, 0.1061, 0.2038, 0.09012, 0.2131, 0.09012, 0.1946, 0.09012, 0.1946, 0.09012, 0.2131, 0.07413, 0.2038, 0.09012, 0.2131, 0.07413, 0.2223, 0.07413, 0.2038, 0.07413, 0.2038, 0.07413, 0.2223, 0.05814, 0.2131, 0.07413, 0.2223, 0.05814, 0.2315, 0.05814, 0.2131, 0.05814, 0.2131, 0.05814, 0.2315, 0.04215, 0.2223, 0.05814, 0.2315, 0.04215, 0.2408, 0.04215, 0.2223, 0.1381, 0.1854, 0.1381, 0.2038, 0.1221, 0.1946, 0.1381, 0.2038, 0.1221, 0.2131, 0.1221, 0.1946, 0.1221, 0.1946, 0.1221, 0.2131, 0.1061, 0.2038, 0.1221, 0.2131, 0.1061, 0.2223, 0.1061, 0.2038, 0.1061, 0.2038, 0.1061, 0.2223, 0.09012, 0.2131, 0.1061, 0.2223, 0.09012, 0.2315, 0.09012, 0.2131, 0.09012, 0.2131, 0.09012, 0.2315, 0.07413, 0.2223, 0.09012, 0.2315, 0.07413, 0.2408, 0.07413, 0.2223, 0.07413, 0.2223, 0.07413, 0.2408, 0.05814, 0.2315, 0.07413, 0.2408, 0.05814, 0.25, 0.05814, 0.2315, 0.05814, 0.2315, 0.05814, 0.25, 0.04215, 0.2408, 0.05814, 0.25, 0.04215, 0.2592, 0.04215, 0.2408, 0.1541, 0.1946, 0.1541, 0.2131, 0.1381, 0.2038, 0.1541, 0.2131, 0.1381, 0.2223, 0.1381, 0.2038, 0.1381, 0.2038, 0.1381, 0.2223, 0.1221, 0.2131, 0.1381, 0.2223, 0.1221, 0.2315, 0.1221, 0.2131, 0.1221, 0.2131, 0.1221, 0.2315, 0.1061, 0.2223, 0.1221, 0.2315, 0.1061, 0.2408, 0.1061, 0.2223, 0.1061, 0.2223, 0.1061, 0.2408, 0.09012, 0.2315, 0.1061, 0.2408, 0.09012, 0.25, 0.09012, 0.2315, 0.09012, 0.2315, 0.09012, 0.25, 0.07413, 0.2408, 0.09012, 0.25, 0.07413, 0.2592, 0.07413, 0.2408, 0.07413, 0.2408, 0.07413, 0.2592, 0.05814, 0.25, 0.07413, 0.2592, 0.05814, 0.2685, 0.05814, 0.25, 0.05814, 0.25, 0.05814, 0.2685, 0.04215, 0.2592, 0.05814, 0.2685, 0.04215, 0.2777, 0.04215, 0.2592, 0.1701, 0.2038, 0.1701, 0.2223, 0.1541, 0.2131, 0.1701, 0.2223, 0.1541, 0.2315, 0.1541, 0.2131, 0.1541, 0.2131, 0.1541, 0.2315, 0.1381, 0.2223, 0.1541, 0.2315, 0.1381, 0.2408, 0.1381, 0.2223, 0.1381, 0.2223, 0.1381, 0.2408, 0.1221, 0.2315, 0.1381, 0.2408, 0.1221, 0.25, 0.1221, 0.2315, 0.1221, 0.2315, 0.1221, 0.25, 0.1061, 0.2408, 0.1221, 0.25, 0.1061, 0.2592, 0.1061, 0.2408, 0.1061, 0.2408, 0.1061, 0.2592, 0.09012, 0.25, 0.1061, 0.2592, 0.09012, 0.2685, 0.09012, 0.25, 0.09012, 0.25, 0.09012, 0.2685, 0.07413, 0.2592, 0.09012, 0.2685, 0.07413, 0.2777, 0.07413, 0.2592, 0.07413, 0.2592, 0.07413, 0.2777, 0.05814, 0.2685, 0.07413, 0.2777, 0.05814, 0.2869, 0.05814, 0.2685, 0.05814, 0.2685, 0.05814, 0.2869, 0.04215, 0.2777, 0.05814, 0.2869, 0.04215, 0.2962, 0.04215, 0.2777, 0.186, 0.2131, 0.186, 0.2315, 0.1701, 0.2223, 0.186, 0.2315, 0.1701, 0.2408, 0.1701, 0.2223, 0.1701, 0.2223, 0.1701, 0.2408, 0.1541, 0.2315, 0.1701, 0.2408, 0.1541, 0.25, 0.1541, 0.2315, 0.1541, 0.2315, 0.1541, 0.25, 0.1381, 0.2408, 0.1541, 0.25, 0.1381, 0.2592, 0.1381, 0.2408, 0.1381, 0.2408, 0.1381, 0.2592, 0.1221, 0.25, 0.1381, 0.2592, 0.1221, 0.2685, 0.1221, 0.25, 0.1221, 0.25, 0.1221, 0.2685, 0.1061, 0.2592, 0.1221, 0.2685, 0.1061, 0.2777, 0.1061, 0.2592, 0.1061, 0.2592, 0.1061, 0.2777, 0.09012, 0.2685, 0.1061, 0.2777, 0.09012, 0.2869, 0.09012, 0.2685, 0.09012, 0.2685, 0.09012, 0.2869, 0.07413, 0.2777, 0.09012, 0.2869, 0.07413, 0.2962, 0.07413, 0.2777, 0.07413, 0.2777, 0.07413, 0.2962, 0.05814, 0.2869, 0.07413, 0.2962, 0.05814, 0.3054, 0.05814, 0.2869, 0.05814, 0.2869, 0.05814, 0.3054, 0.04215, 0.2962, 0.05814, 0.3054, 0.04215, 0.3146, 0.04215, 0.2962, 0.202, 0.2223, 0.202, 0.2408, 0.186, 0.2315, 0.202, 0.2408, 0.186, 0.25, 0.186, 0.2315, 0.186, 0.2315, 0.186, 0.25, 0.1701, 0.2408, 0.186, 0.25, 0.1701, 0.2592, 0.1701, 0.2408, 0.1701, 0.2408, 0.1701, 0.2592, 0.1541, 0.25, 0.1701, 0.2592, 0.1541, 0.2685, 0.1541, 0.25, 0.1541, 0.25, 0.1541, 0.2685, 0.1381, 0.2592, 0.1541, 0.2685, 0.1381, 0.2777, 0.1381, 0.2592, 0.1381, 0.2592, 0.1381, 0.2777, 0.1221, 0.2685, 0.1381, 0.2777, 0.1221, 0.2869, 0.1221, 0.2685, 0.1221, 0.2685, 0.1221, 0.2869, 0.1061, 0.2777, 0.1221, 0.2869, 0.1061, 0.2962, 0.1061, 0.2777, 0.1061, 0.2777, 0.1061, 0.2962, 0.09012, 0.2869, 0.1061, 0.2962, 0.09012, 0.3054, 0.09012, 0.2869, 0.09012, 0.2869, 0.09012, 0.3054, 0.07413, 0.2962, 0.09012, 0.3054, 0.07413, 0.3146, 0.07413, 0.2962, 0.07413, 0.2962, 0.07413, 0.3146, 0.05814, 0.3054, 0.07413, 0.3146, 0.05814, 0.3238, 0.05814, 0.3054, 0.05814, 0.3054, 0.05814, 0.3238, 0.04215, 0.3146, 0.05814, 0.3238, 0.04215, 0.3331, 0.04215, 0.3146, 0.218, 0.2315, 0.218, 0.25, 0.202, 0.2408, 0.218, 0.25, 0.202, 0.2592, 0.202, 0.2408, 0.202, 0.2408, 0.202, 0.2592, 0.186, 0.25, 0.202, 0.2592, 0.186, 0.2685, 0.186, 0.25, 0.186, 0.25, 0.186, 0.2685, 0.1701, 0.2592, 0.186, 0.2685, 0.1701, 0.2777, 0.1701, 0.2592, 0.1701, 0.2592, 0.1701, 0.2777, 0.1541, 0.2685, 0.1701, 0.2777, 0.1541, 0.2869, 0.1541, 0.2685, 0.1541, 0.2685, 0.1541, 0.2869, 0.1381, 0.2777, 0.1541, 0.2869, 0.1381, 0.2962, 0.1381, 0.2777, 0.1381, 0.2777, 0.1381, 0.2962, 0.1221, 0.2869, 0.1381, 0.2962, 0.1221, 0.3054, 0.1221, 0.2869, 0.1221, 0.2869, 0.1221, 0.3054, 0.1061, 0.2962, 0.1221, 0.3054, 0.1061, 0.3146, 0.1061, 0.2962, 0.1061, 0.2962, 0.1061, 0.3146, 0.09012, 0.3054, 0.1061, 0.3146, 0.09012, 0.3238, 0.09012, 0.3054, 0.09012, 0.3054, 0.09012, 0.3238, 0.07413, 0.3146, 0.09012, 0.3238, 0.07413, 0.3331, 0.07413, 0.3146, 0.07413, 0.3146, 0.07413, 0.3331, 0.05814, 0.3238, 0.07413, 0.3331, 0.05814, 0.3423, 0.05814, 0.3238, 0.05814, 0.3238, 0.05814, 0.3423, 0.04215, 0.3331, 0.05814, 0.3423, 0.04215, 0.3515, 0.04215, 0.3331, 0.234, 0.2408, 0.234, 0.2592, 0.218, 0.25, 0.234, 0.2592, 0.218, 0.2685, 0.218, 0.25, 0.218, 0.25, 0.218, 0.2685, 0.202, 0.2592, 0.218, 0.2685, 0.202, 0.2777, 0.202, 0.2592, 0.202, 0.2592, 0.202, 0.2777, 0.186, 0.2685, 0.202, 0.2777, 0.186, 0.2869, 0.186, 0.2685, 0.186, 0.2685, 0.186, 0.2869, 0.1701, 0.2777, 0.186, 0.2869, 0.1701, 0.2962, 0.1701, 0.2777, 0.1701, 0.2777, 0.1701, 0.2962, 0.1541, 0.2869, 0.1701, 0.2962, 0.1541, 0.3054, 0.1541, 0.2869, 0.1541, 0.2869, 0.1541, 0.3054, 0.1381, 0.2962, 0.1541, 0.3054, 0.1381, 0.3146, 0.1381, 0.2962, 0.1381, 0.2962, 0.1381, 0.3146, 0.1221, 0.3054, 0.1381, 0.3146, 0.1221, 0.3238, 0.1221, 0.3054, 0.1221, 0.3054, 0.1221, 0.3238, 0.1061, 0.3146, 0.1221, 0.3238, 0.1061, 0.3331, 0.1061, 0.3146, 0.1061, 0.3146, 0.1061, 0.3331, 0.09012, 0.3238, 0.1061, 0.3331, 0.09012, 0.3423, 0.09012, 0.3238, 0.09012, 0.3238, 0.09012, 0.3423, 0.07413, 0.3331, 0.09012, 0.3423, 0.07413, 0.3515, 0.07413, 0.3331, 0.07413, 0.3331, 0.07413, 0.3515, 0.05814, 0.3423, 0.07413, 0.3515, 0.05814, 0.3608, 0.05814, 0.3423, 0.05814, 0.3423, 0.05814, 0.3608, 0.04215, 0.3515, 0.05814, 0.3608, 0.04215, 0.37, 0.04215, 0.3515, 0.25, 0.02846, 0.234, 0.01923, 0.25, 0.01, 0.25, 0.04692, 0.234, 0.03769, 0.25, 0.02846, 0.25, 0.06538, 0.234, 0.05615, 0.25, 0.04692, 0.25, 0.08385, 0.234, 0.07462, 0.25, 0.06538, 0.25, 0.1023, 0.234, 0.09308, 0.25, 0.08385, 0.25, 0.1208, 0.234, 0.1115, 0.25, 0.1023, 0.25, 0.1392, 0.234, 0.13, 0.25, 0.1208, 0.25, 0.1577, 0.234, 0.1485, 0.25, 0.1392, 0.25, 0.1762, 0.234, 0.1669, 0.25, 0.1577, 0.25, 0.1946, 0.234, 0.1854, 0.25, 0.1762, 0.25, 0.2131, 0.234, 0.2038, 0.25, 0.1946, 0.25, 0.2315, 0.234, 0.2223, 0.25, 0.2131, 0.25, 0.02846, 0.234, 0.03769, 0.234, 0.01923, 0.234, 0.03769, 0.218, 0.02846, 0.234, 0.01923, 0.25, 0.04692, 0.234, 0.05615, 0.234, 0.03769, 0.234, 0.05615, 0.218, 0.04692, 0.234, 0.03769, 0.234, 0.03769, 0.218, 0.04692, 0.218, 0.02846, 0.218, 0.04692, 0.202, 0.03769, 0.218, 0.02846, 0.25, 0.06538, 0.234, 0.07462, 0.234, 0.05615, 0.234, 0.07462, 0.218, 0.06538, 0.234, 0.05615, 0.234, 0.05615, 0.218, 0.06538, 0.218, 0.04692, 0.218, 0.06538, 0.202, 0.05615, 0.218, 0.04692, 0.218, 0.04692, 0.202, 0.05615, 0.202, 0.03769, 0.202, 0.05615, 0.186, 0.04692, 0.202, 0.03769, 0.25, 0.08385, 0.234, 0.09308, 0.234, 0.07462, 0.234, 0.09308, 0.218, 0.08385, 0.234, 0.07462, 0.234, 0.07462, 0.218, 0.08385, 0.218, 0.06538, 0.218, 0.08385, 0.202, 0.07462, 0.218, 0.06538, 0.218, 0.06538, 0.202, 0.07462, 0.202, 0.05615, 0.202, 0.07462, 0.186, 0.06538, 0.202, 0.05615, 0.202, 0.05615, 0.186, 0.06538, 0.186, 0.04692, 0.186, 0.06538, 0.1701, 0.05615, 0.186, 0.04692, 0.25, 0.1023, 0.234, 0.1115, 0.234, 0.09308, 0.234, 0.1115, 0.218, 0.1023, 0.234, 0.09308, 0.234, 0.09308, 0.218, 0.1023, 0.218, 0.08385, 0.218, 0.1023, 0.202, 0.09308, 0.218, 0.08385, 0.218, 0.08385, 0.202, 0.09308, 0.202, 0.07462, 0.202, 0.09308, 0.186, 0.08385, 0.202, 0.07462, 0.202, 0.07462, 0.186, 0.08385, 0.186, 0.06538, 0.186, 0.08385, 0.1701, 0.07462, 0.186, 0.06538, 0.186, 0.06538, 0.1701, 0.07462, 0.1701, 0.05615, 0.1701, 0.07462, 0.1541, 0.06538, 0.1701, 0.05615, 0.25, 0.1208, 0.234, 0.13, 0.234, 0.1115, 0.234, 0.13, 0.218, 0.1208, 0.234, 0.1115, 0.234, 0.1115, 0.218, 0.1208, 0.218, 0.1023, 0.218, 0.1208, 0.202, 0.1115, 0.218, 0.1023, 0.218, 0.1023, 0.202, 0.1115, 0.202, 0.09308, 0.202, 0.1115, 0.186, 0.1023, 0.202, 0.09308, 0.202, 0.09308, 0.186, 0.1023, 0.186, 0.08385, 0.186, 0.1023, 0.1701, 0.09308, 0.186, 0.08385, 0.186, 0.08385, 0.1701, 0.09308, 0.1701, 0.07462, 0.1701, 0.09308, 0.1541, 0.08385, 0.1701, 0.07462, 0.1701, 0.07462, 0.1541, 0.08385, 0.1541, 0.06538, 0.1541, 0.08385, 0.1381, 0.07462, 0.1541, 0.06538, 0.25, 0.1392, 0.234, 0.1485, 0.234, 0.13, 0.234, 0.1485, 0.218, 0.1392, 0.234, 0.13, 0.234, 0.13, 0.218, 0.1392, 0.218, 0.1208, 0.218, 0.1392, 0.202, 0.13, 0.218, 0.1208, 0.218, 0.1208, 0.202, 0.13, 0.202, 0.1115, 0.202, 0.13, 0.186, 0.1208, 0.202, 0.1115, 0.202, 0.1115, 0.186, 0.1208, 0.186, 0.1023, 0.186, 0.1208, 0.1701, 0.1115, 0.186, 0.1023, 0.186, 0.1023, 0.1701, 0.1115, 0.1701, 0.09308, 0.1701, 0.1115, 0.1541, 0.1023, 0.1701, 0.09308, 0.1701, 0.09308, 0.1541, 0.1023, 0.1541, 0.08385, 0.1541, 0.1023, 0.1381, 0.09308, 0.1541, 0.08385, 0.1541, 0.08385, 0.1381, 0.09308, 0.1381, 0.07462, 0.1381, 0.09308, 0.1221, 0.08385, 0.1381, 0.07462, 0.25, 0.1577, 0.234, 0.1669, 0.234, 0.1485, 0.234, 0.1669, 0.218, 0.1577, 0.234, 0.1485, 0.234, 0.1485, 0.218, 0.1577, 0.218, 0.1392, 0.218, 0.1577, 0.202, 0.1485, 0.218, 0.1392, 0.218, 0.1392, 0.202, 0.1485, 0.202, 0.13, 0.202, 0.1485, 0.186, 0.1392, 0.202, 0.13, 0.202, 0.13, 0.186, 0.1392, 0.186, 0.1208, 0.186, 0.1392, 0.1701, 0.13, 0.186, 0.1208, 0.186, 0.1208, 0.1701, 0.13, 0.1701, 0.1115, 0.1701, 0.13, 0.1541, 0.1208, 0.1701, 0.1115, 0.1701, 0.1115, 0.1541, 0.1208, 0.1541, 0.1023, 0.1541, 0.1208, 0.1381, 0.1115, 0.1541, 0.1023, 0.1541, 0.1023, 0.1381, 0.1115, 0.1381, 0.09308, 0.1381, 0.1115, 0.1221, 0.1023, 0.1381, 0.09308, 0.1381, 0.09308, 0.1221, 0.1023, 0.1221, 0.08385, 0.1221, 0.1023, 0.1061, 0.09308, 0.1221, 0.08385, 0.25, 0.1762, 0.234, 0.1854, 0.234, 0.1669, 0.234, 0.1854, 0.218, 0.1762, 0.234, 0.1669, 0.234, 0.1669, 0.218, 0.1762, 0.218, 0.1577, 0.218, 0.1762, 0.202, 0.1669, 0.218, 0.1577, 0.218, 0.1577, 0.202, 0.1669, 0.202, 0.1485, 0.202, 0.1669, 0.186, 0.1577, 0.202, 0.1485, 0.202, 0.1485, 0.186, 0.1577, 0.186, 0.1392, 0.186, 0.1577, 0.1701, 0.1485, 0.186, 0.1392, 0.186, 0.1392, 0.1701, 0.1485, 0.1701, 0.13, 0.1701, 0.1485, 0.1541, 0.1392, 0.1701, 0.13, 0.1701, 0.13, 0.1541, 0.1392, 0.1541, 0.1208, 0.1541, 0.1392, 0.1381, 0.13, 0.1541, 0.1208, 0.1541, 0.1208, 0.1381, 0.13, 0.1381, 0.1115, 0.1381, 0.13, 0.1221, 0.1208, 0.1381, 0.1115, 0.1381, 0.1115, 0.1221, 0.1208, 0.1221, 0.1023, 0.1221, 0.1208, 0.1061, 0.1115, 0.1221, 0.1023, 0.1221, 0.1023, 0.1061, 0.1115, 0.1061, 0.09308, 0.1061, 0.1115, 0.09012, 0.1023, 0.1061, 0.09308, 0.25, 0.1946, 0.234, 0.2038, 0.234, 0.1854, 0.234, 0.2038, 0.218, 0.1946, 0.234, 0.1854, 0.234, 0.1854, 0.218, 0.1946, 0.218, 0.1762, 0.218, 0.1946, 0.202, 0.1854, 0.218, 0.1762, 0.218, 0.1762, 0.202, 0.1854, 0.202, 0.1669, 0.202, 0.1854, 0.186, 0.1762, 0.202, 0.1669, 0.202, 0.1669, 0.186, 0.1762, 0.186, 0.1577, 0.186, 0.1762, 0.1701, 0.1669, 0.186, 0.1577, 0.186, 0.1577, 0.1701, 0.1669, 0.1701, 0.1485, 0.1701, 0.1669, 0.1541, 0.1577, 0.1701, 0.1485, 0.1701, 0.1485, 0.1541, 0.1577, 0.1541, 0.1392, 0.1541, 0.1577, 0.1381, 0.1485, 0.1541, 0.1392, 0.1541, 0.1392, 0.1381, 0.1485, 0.1381, 0.13, 0.1381, 0.1485, 0.1221, 0.1392, 0.1381, 0.13, 0.1381, 0.13, 0.1221, 0.1392, 0.1221, 0.1208, 0.1221, 0.1392, 0.1061, 0.13, 0.1221, 0.1208, 0.1221, 0.1208, 0.1061, 0.13, 0.1061, 0.1115, 0.1061, 0.13, 0.09012, 0.1208, 0.1061, 0.1115, 0.1061, 0.1115, 0.09012, 0.1208, 0.09012, 0.1023, 0.09012, 0.1208, 0.07413, 0.1115, 0.09012, 0.1023, 0.25, 0.2131, 0.234, 0.2223, 0.234, 0.2038, 0.234, 0.2223, 0.218, 0.2131, 0.234, 0.2038, 0.234, 0.2038, 0.218, 0.2131, 0.218, 0.1946, 0.218, 0.2131, 0.202, 0.2038, 0.218, 0.1946, 0.218, 0.1946, 0.202, 0.2038, 0.202, 0.1854, 0.202, 0.2038, 0.186, 0.1946, 0.202, 0.1854, 0.202, 0.1854, 0.186, 0.1946, 0.186, 0.1762, 0.186, 0.1946, 0.1701, 0.1854, 0.186, 0.1762, 0.186, 0.1762, 0.1701, 0.1854, 0.1701, 0.1669, 0.1701, 0.1854, 0.1541, 0.1762, 0.1701, 0.1669, 0.1701, 0.1669, 0.1541, 0.1762, 0.1541, 0.1577, 0.1541, 0.1762, 0.1381, 0.1669, 0.1541, 0.1577, 0.1541, 0.1577, 0.1381, 0.1669, 0.1381, 0.1485, 0.1381, 0.1669, 0.1221, 0.1577, 0.1381, 0.1485, 0.1381, 0.1485, 0.1221, 0.1577, 0.1221, 0.1392, 0.1221, 0.1577, 0.1061, 0.1485, 0.1221, 0.1392, 0.1221, 0.1392, 0.1061, 0.1485, 0.1061, 0.13, 0.1061, 0.1485, 0.09012, 0.1392, 0.1061, 0.13, 0.1061, 0.13, 0.09012, 0.1392, 0.09012, 0.1208, 0.09012, 0.1392, 0.07413, 0.13, 0.09012, 0.1208, 0.09012, 0.1208, 0.07413, 0.13, 0.07413, 0.1115, 0.07413, 0.13, 0.05814, 0.1208, 0.07413, 0.1115, 0.25, 0.2315, 0.234, 0.2408, 0.234, 0.2223, 0.234, 0.2408, 0.218, 0.2315, 0.234, 0.2223, 0.234, 0.2223, 0.218, 0.2315, 0.218, 0.2131, 0.218, 0.2315, 0.202, 0.2223, 0.218, 0.2131, 0.218, 0.2131, 0.202, 0.2223, 0.202, 0.2038, 0.202, 0.2223, 0.186, 0.2131, 0.202, 0.2038, 0.202, 0.2038, 0.186, 0.2131, 0.186, 0.1946, 0.186, 0.2131, 0.1701, 0.2038, 0.186, 0.1946, 0.186, 0.1946, 0.1701, 0.2038, 0.1701, 0.1854, 0.1701, 0.2038, 0.1541, 0.1946, 0.1701, 0.1854, 0.1701, 0.1854, 0.1541, 0.1946, 0.1541, 0.1762, 0.1541, 0.1946, 0.1381, 0.1854, 0.1541, 0.1762, 0.1541, 0.1762, 0.1381, 0.1854, 0.1381, 0.1669, 0.1381, 0.1854, 0.1221, 0.1762, 0.1381, 0.1669, 0.1381, 0.1669, 0.1221, 0.1762, 0.1221, 0.1577, 0.1221, 0.1762, 0.1061, 0.1669, 0.1221, 0.1577, 0.1221, 0.1577, 0.1061, 0.1669, 0.1061, 0.1485, 0.1061, 0.1669, 0.09012, 0.1577, 0.1061, 0.1485, 0.1061, 0.1485, 0.09012, 0.1577, 0.09012, 0.1392, 0.09012, 0.1577, 0.07413, 0.1485, 0.09012, 0.1392, 0.09012, 0.1392, 0.07413, 0.1485, 0.07413, 0.13, 0.07413, 0.1485, 0.05814, 0.1392, 0.07413, 0.13, 0.07413, 0.13, 0.05814, 0.1392, 0.05814, 0.1208, 0.05814, 0.1392, 0.04215, 0.13, 0.05814, 0.1208, 0.4419, 0.1392, 0.4419, 0.1208, 0.4578, 0.13, 0.4259, 0.1485, 0.4259, 0.13, 0.4419, 0.1392, 0.4099, 0.1577, 0.4099, 0.1392, 0.4259, 0.1485, 0.3939, 0.1669, 0.3939, 0.1485, 0.4099, 0.1577, 0.3779, 0.1762, 0.3779, 0.1577, 0.3939, 0.1669, 0.3619, 0.1854, 0.3619, 0.1669, 0.3779, 0.1762, 0.3459, 0.1946, 0.3459, 0.1762, 0.3619, 0.1854, 0.3299, 0.2038, 0.3299, 0.1854, 0.3459, 0.1946, 0.314, 0.2131, 0.314, 0.1946, 0.3299, 0.2038, 0.298, 0.2223, 0.298, 0.2038, 0.314, 0.2131, 0.282, 0.2315, 0.282, 0.2131, 0.298, 0.2223, 0.266, 0.2408, 0.266, 0.2223, 0.282, 0.2315, 0.4419, 0.1392, 0.4259, 0.13, 0.4419, 0.1208, 0.4259, 0.13, 0.4259, 0.1115, 0.4419, 0.1208, 0.4259, 0.1485, 0.4099, 0.1392, 0.4259, 0.13, 0.4099, 0.1392, 0.4099, 0.1208, 0.4259, 0.13, 0.4259, 0.13, 0.4099, 0.1208, 0.4259, 0.1115, 0.4099, 0.1208, 0.4099, 0.1023, 0.4259, 0.1115, 0.4099, 0.1577, 0.3939, 0.1485, 0.4099, 0.1392, 0.3939, 0.1485, 0.3939, 0.13, 0.4099, 0.1392, 0.4099, 0.1392, 0.3939, 0.13, 0.4099, 0.1208, 0.3939, 0.13, 0.3939, 0.1115, 0.4099, 0.1208, 0.4099, 0.1208, 0.3939, 0.1115, 0.4099, 0.1023, 0.3939, 0.1115, 0.3939, 0.09308, 0.4099, 0.1023, 0.3939, 0.1669, 0.3779, 0.1577, 0.3939, 0.1485, 0.3779, 0.1577, 0.3779, 0.1392, 0.3939, 0.1485, 0.3939, 0.1485, 0.3779, 0.1392, 0.3939, 0.13, 0.3779, 0.1392, 0.3779, 0.1208, 0.3939, 0.13, 0.3939, 0.13, 0.3779, 0.1208, 0.3939, 0.1115, 0.3779, 0.1208, 0.3779, 0.1023, 0.3939, 0.1115, 0.3939, 0.1115, 0.3779, 0.1023, 0.3939, 0.09308, 0.3779, 0.1023, 0.3779, 0.08385, 0.3939, 0.09308, 0.3779, 0.1762, 0.3619, 0.1669, 0.3779, 0.1577, 0.3619, 0.1669, 0.3619, 0.1485, 0.3779, 0.1577, 0.3779, 0.1577, 0.3619, 0.1485, 0.3779, 0.1392, 0.3619, 0.1485, 0.3619, 0.13, 0.3779, 0.1392, 0.3779, 0.1392, 0.3619, 0.13, 0.3779, 0.1208, 0.3619, 0.13, 0.3619, 0.1115, 0.3779, 0.1208, 0.3779, 0.1208, 0.3619, 0.1115, 0.3779, 0.1023, 0.3619, 0.1115, 0.3619, 0.09308, 0.3779, 0.1023, 0.3779, 0.1023, 0.3619, 0.09308, 0.3779, 0.08385, 0.3619, 0.09308, 0.3619, 0.07462, 0.3779, 0.08385, 0.3619, 0.1854, 0.3459, 0.1762, 0.3619, 0.1669, 0.3459, 0.1762, 0.3459, 0.1577, 0.3619, 0.1669, 0.3619, 0.1669, 0.3459, 0.1577, 0.3619, 0.1485, 0.3459, 0.1577, 0.3459, 0.1392, 0.3619, 0.1485, 0.3619, 0.1485, 0.3459, 0.1392, 0.3619, 0.13, 0.3459, 0.1392, 0.3459, 0.1208, 0.3619, 0.13, 0.3619, 0.13, 0.3459, 0.1208, 0.3619, 0.1115, 0.3459, 0.1208, 0.3459, 0.1023, 0.3619, 0.1115, 0.3619, 0.1115, 0.3459, 0.1023, 0.3619, 0.09308, 0.3459, 0.1023, 0.3459, 0.08385, 0.3619, 0.09308, 0.3619, 0.09308, 0.3459, 0.08385, 0.3619, 0.07462, 0.3459, 0.08385, 0.3459, 0.06538, 0.3619, 0.07462, 0.3459, 0.1946, 0.3299, 0.1854, 0.3459, 0.1762, 0.3299, 0.1854, 0.3299, 0.1669, 0.3459, 0.1762, 0.3459, 0.1762, 0.3299, 0.1669, 0.3459, 0.1577, 0.3299, 0.1669, 0.3299, 0.1485, 0.3459, 0.1577, 0.3459, 0.1577, 0.3299, 0.1485, 0.3459, 0.1392, 0.3299, 0.1485, 0.3299, 0.13, 0.3459, 0.1392, 0.3459, 0.1392, 0.3299, 0.13, 0.3459, 0.1208, 0.3299, 0.13, 0.3299, 0.1115, 0.3459, 0.1208, 0.3459, 0.1208, 0.3299, 0.1115, 0.3459, 0.1023, 0.3299, 0.1115, 0.3299, 0.09308, 0.3459, 0.1023, 0.3459, 0.1023, 0.3299, 0.09308, 0.3459, 0.08385, 0.3299, 0.09308, 0.3299, 0.07462, 0.3459, 0.08385, 0.3459, 0.08385, 0.3299, 0.07462, 0.3459, 0.06538, 0.3299, 0.07462, 0.3299, 0.05615, 0.3459, 0.06538, 0.3299, 0.2038, 0.314, 0.1946, 0.3299, 0.1854, 0.314, 0.1946, 0.314, 0.1762, 0.3299, 0.1854, 0.3299, 0.1854, 0.314, 0.1762, 0.3299, 0.1669, 0.314, 0.1762, 0.314, 0.1577, 0.3299, 0.1669, 0.3299, 0.1669, 0.314, 0.1577, 0.3299, 0.1485, 0.314, 0.1577, 0.314, 0.1392, 0.3299, 0.1485, 0.3299, 0.1485, 0.314, 0.1392, 0.3299, 0.13, 0.314, 0.1392, 0.314, 0.1208, 0.3299, 0.13, 0.3299, 0.13, 0.314, 0.1208, 0.3299, 0.1115, 0.314, 0.1208, 0.314, 0.1023, 0.3299, 0.1115, 0.3299, 0.1115, 0.314, 0.1023, 0.3299, 0.09308, 0.314, 0.1023, 0.314, 0.08385, 0.3299, 0.09308, 0.3299, 0.09308, 0.314, 0.08385, 0.3299, 0.07462, 0.314, 0.08385, 0.314, 0.06538, 0.3299, 0.07462, 0.3299, 0.07462, 0.314, 0.06538, 0.3299, 0.05615, 0.314, 0.06538, 0.314, 0.04692, 0.3299, 0.05615, 0.314, 0.2131, 0.298, 0.2038, 0.314, 0.1946, 0.298, 0.2038, 0.298, 0.1854, 0.314, 0.1946, 0.314, 0.1946, 0.298, 0.1854, 0.314, 0.1762, 0.298, 0.1854, 0.298, 0.1669, 0.314, 0.1762, 0.314, 0.1762, 0.298, 0.1669, 0.314, 0.1577, 0.298, 0.1669, 0.298, 0.1485, 0.314, 0.1577, 0.314, 0.1577, 0.298, 0.1485, 0.314, 0.1392, 0.298, 0.1485, 0.298, 0.13, 0.314, 0.1392, 0.314, 0.1392, 0.298, 0.13, 0.314, 0.1208, 0.298, 0.13, 0.298, 0.1115, 0.314, 0.1208, 0.314, 0.1208, 0.298, 0.1115, 0.314, 0.1023, 0.298, 0.1115, 0.298, 0.09308, 0.314, 0.1023, 0.314, 0.1023, 0.298, 0.09308, 0.314, 0.08385, 0.298, 0.09308, 0.298, 0.07462, 0.314, 0.08385, 0.314, 0.08385, 0.298, 0.07462, 0.314, 0.06538, 0.298, 0.07462, 0.298, 0.05615, 0.314, 0.06538, 0.314, 0.06538, 0.298, 0.05615, 0.314, 0.04692, 0.298, 0.05615, 0.298, 0.03769, 0.314, 0.04692, 0.298, 0.2223, 0.282, 0.2131, 0.298, 0.2038, 0.282, 0.2131, 0.282, 0.1946, 0.298, 0.2038, 0.298, 0.2038, 0.282, 0.1946, 0.298, 0.1854, 0.282, 0.1946, 0.282, 0.1762, 0.298, 0.1854, 0.298, 0.1854, 0.282, 0.1762, 0.298, 0.1669, 0.282, 0.1762, 0.282, 0.1577, 0.298, 0.1669, 0.298, 0.1669, 0.282, 0.1577, 0.298, 0.1485, 0.282, 0.1577, 0.282, 0.1392, 0.298, 0.1485, 0.298, 0.1485, 0.282, 0.1392, 0.298, 0.13, 0.282, 0.1392, 0.282, 0.1208, 0.298, 0.13, 0.298, 0.13, 0.282, 0.1208, 0.298, 0.1115, 0.282, 0.1208, 0.282, 0.1023, 0.298, 0.1115, 0.298, 0.1115, 0.282, 0.1023, 0.298, 0.09308, 0.282, 0.1023, 0.282, 0.08385, 0.298, 0.09308, 0.298, 0.09308, 0.282, 0.08385, 0.298, 0.07462, 0.282, 0.08385, 0.282, 0.06538, 0.298, 0.07462, 0.298, 0.07462, 0.282, 0.06538, 0.298, 0.05615, 0.282, 0.06538, 0.282, 0.04692, 0.298, 0.05615, 0.298, 0.05615, 0.282, 0.04692, 0.298, 0.03769, 0.282, 0.04692, 0.282, 0.02846, 0.298, 0.03769, 0.282, 0.2315, 0.266, 0.2223, 0.282, 0.2131, 0.266, 0.2223, 0.266, 0.2038, 0.282, 0.2131, 0.282, 0.2131, 0.266, 0.2038, 0.282, 0.1946, 0.266, 0.2038, 0.266, 0.1854, 0.282, 0.1946, 0.282, 0.1946, 0.266, 0.1854, 0.282, 0.1762, 0.266, 0.1854, 0.266, 0.1669, 0.282, 0.1762, 0.282, 0.1762, 0.266, 0.1669, 0.282, 0.1577, 0.266, 0.1669, 0.266, 0.1485, 0.282, 0.1577, 0.282, 0.1577, 0.266, 0.1485, 0.282, 0.1392, 0.266, 0.1485, 0.266, 0.13, 0.282, 0.1392, 0.282, 0.1392, 0.266, 0.13, 0.282, 0.1208, 0.266, 0.13, 0.266, 0.1115, 0.282, 0.1208, 0.282, 0.1208, 0.266, 0.1115, 0.282, 0.1023, 0.266, 0.1115, 0.266, 0.09308, 0.282, 0.1023, 0.282, 0.1023, 0.266, 0.09308, 0.282, 0.08385, 0.266, 0.09308, 0.266, 0.07462, 0.282, 0.08385, 0.282, 0.08385, 0.266, 0.07462, 0.282, 0.06538, 0.266, 0.07462, 0.266, 0.05615, 0.282, 0.06538, 0.282, 0.06538, 0.266, 0.05615, 0.282, 0.04692, 0.266, 0.05615, 0.266, 0.03769, 0.282, 0.04692, 0.282, 0.04692, 0.266, 0.03769, 0.282, 0.02846, 0.266, 0.03769, 0.266, 0.01923, 0.282, 0.02846, 0.266, 0.2408, 0.25, 0.2315, 0.266, 0.2223, 0.25, 0.2315, 0.25, 0.2131, 0.266, 0.2223, 0.266, 0.2223, 0.25, 0.2131, 0.266, 0.2038, 0.25, 0.2131, 0.25, 0.1946, 0.266, 0.2038, 0.266, 0.2038, 0.25, 0.1946, 0.266, 0.1854, 0.25, 0.1946, 0.25, 0.1762, 0.266, 0.1854, 0.266, 0.1854, 0.25, 0.1762, 0.266, 0.1669, 0.25, 0.1762, 0.25, 0.1577, 0.266, 0.1669, 0.266, 0.1669, 0.25, 0.1577, 0.266, 0.1485, 0.25, 0.1577, 0.25, 0.1392, 0.266, 0.1485, 0.266, 0.1485, 0.25, 0.1392, 0.266, 0.13, 0.25, 0.1392, 0.25, 0.1208, 0.266, 0.13, 0.266, 0.13, 0.25, 0.1208, 0.266, 0.1115, 0.25, 0.1208, 0.25, 0.1023, 0.266, 0.1115, 0.266, 0.1115, 0.25, 0.1023, 0.266, 0.09308, 0.25, 0.1023, 0.25, 0.08385, 0.266, 0.09308, 0.266, 0.09308, 0.25, 0.08385, 0.266, 0.07462, 0.25, 0.08385, 0.25, 0.06538, 0.266, 0.07462, 0.266, 0.07462, 0.25, 0.06538, 0.266, 0.05615, 0.25, 0.06538, 0.25, 0.04692, 0.266, 0.05615, 0.266, 0.05615, 0.25, 0.04692, 0.266, 0.03769, 0.25, 0.04692, 0.25, 0.02846, 0.266, 0.03769, 0.266, 0.03769, 0.25, 0.02846, 0.266, 0.01923, 0.25, 0.02846, 0.25, 0.01, 0.266, 0.01923, 0.4419, 0.3608, 0.4578, 0.3515, 0.4578, 0.37, 0.4259, 0.3515, 0.4419, 0.3423, 0.4419, 0.3608, 0.4099, 0.3423, 0.4259, 0.3331, 0.4259, 0.3515, 0.3939, 0.3331, 0.4099, 0.3238, 0.4099, 0.3423, 0.3779, 0.3238, 0.3939, 0.3146, 0.3939, 0.3331, 0.3619, 0.3146, 0.3779, 0.3054, 0.3779, 0.3238, 0.3459, 0.3054, 0.3619, 0.2962, 0.3619, 0.3146, 0.3299, 0.2962, 0.3459, 0.2869, 0.3459, 0.3054, 0.314, 0.2869, 0.3299, 0.2777, 0.3299, 0.2962, 0.298, 0.2777, 0.314, 0.2685, 0.314, 0.2869, 0.282, 0.2685, 0.298, 0.2592, 0.298, 0.2777, 0.266, 0.2592, 0.282, 0.25, 0.282, 0.2685, 0.4419, 0.3608, 0.4419, 0.3423, 0.4578, 0.3515, 0.4419, 0.3423, 0.4578, 0.3331, 0.4578, 0.3515, 0.4259, 0.3515, 0.4259, 0.3331, 0.4419, 0.3423, 0.4259, 0.3331, 0.4419, 0.3238, 0.4419, 0.3423, 0.4419, 0.3423, 0.4419, 0.3238, 0.4578, 0.3331, 0.4419, 0.3238, 0.4578, 0.3146, 0.4578, 0.3331, 0.4099, 0.3423, 0.4099, 0.3238, 0.4259, 0.3331, 0.4099, 0.3238, 0.4259, 0.3146, 0.4259, 0.3331, 0.4259, 0.3331, 0.4259, 0.3146, 0.4419, 0.3238, 0.4259, 0.3146, 0.4419, 0.3054, 0.4419, 0.3238, 0.4419, 0.3238, 0.4419, 0.3054, 0.4578, 0.3146, 0.4419, 0.3054, 0.4578, 0.2962, 0.4578, 0.3146, 0.3939, 0.3331, 0.3939, 0.3146, 0.4099, 0.3238, 0.3939, 0.3146, 0.4099, 0.3054, 0.4099, 0.3238, 0.4099, 0.3238, 0.4099, 0.3054, 0.4259, 0.3146, 0.4099, 0.3054, 0.4259, 0.2962, 0.4259, 0.3146, 0.4259, 0.3146, 0.4259, 0.2962, 0.4419, 0.3054, 0.4259, 0.2962, 0.4419, 0.2869, 0.4419, 0.3054, 0.4419, 0.3054, 0.4419, 0.2869, 0.4578, 0.2962, 0.4419, 0.2869, 0.4578, 0.2777, 0.4578, 0.2962, 0.3779, 0.3238, 0.3779, 0.3054, 0.3939, 0.3146, 0.3779, 0.3054, 0.3939, 0.2962, 0.3939, 0.3146, 0.3939, 0.3146, 0.3939, 0.2962, 0.4099, 0.3054, 0.3939, 0.2962, 0.4099, 0.2869, 0.4099, 0.3054, 0.4099, 0.3054, 0.4099, 0.2869, 0.4259, 0.2962, 0.4099, 0.2869, 0.4259, 0.2777, 0.4259, 0.2962, 0.4259, 0.2962, 0.4259, 0.2777, 0.4419, 0.2869, 0.4259, 0.2777, 0.4419, 0.2685, 0.4419, 0.2869, 0.4419, 0.2869, 0.4419, 0.2685, 0.4578, 0.2777, 0.4419, 0.2685, 0.4578, 0.2592, 0.4578, 0.2777, 0.3619, 0.3146, 0.3619, 0.2962, 0.3779, 0.3054, 0.3619, 0.2962, 0.3779, 0.2869, 0.3779, 0.3054, 0.3779, 0.3054, 0.3779, 0.2869, 0.3939, 0.2962, 0.3779, 0.2869, 0.3939, 0.2777, 0.3939, 0.2962, 0.3939, 0.2962, 0.3939, 0.2777, 0.4099, 0.2869, 0.3939, 0.2777, 0.4099, 0.2685, 0.4099, 0.2869, 0.4099, 0.2869, 0.4099, 0.2685, 0.4259, 0.2777, 0.4099, 0.2685, 0.4259, 0.2592, 0.4259, 0.2777, 0.4259, 0.2777, 0.4259, 0.2592, 0.4419, 0.2685, 0.4259, 0.2592, 0.4419, 0.25, 0.4419, 0.2685, 0.4419, 0.2685, 0.4419, 0.25, 0.4578, 0.2592, 0.4419, 0.25, 0.4578, 0.2408, 0.4578, 0.2592, 0.3459, 0.3054, 0.3459, 0.2869, 0.3619, 0.2962, 0.3459, 0.2869, 0.3619, 0.2777, 0.3619, 0.2962, 0.3619, 0.2962, 0.3619, 0.2777, 0.3779, 0.2869, 0.3619, 0.2777, 0.3779, 0.2685, 0.3779, 0.2869, 0.3779, 0.2869, 0.3779, 0.2685, 0.3939, 0.2777, 0.3779, 0.2685, 0.3939, 0.2592, 0.3939, 0.2777, 0.3939, 0.2777, 0.3939, 0.2592, 0.4099, 0.2685, 0.3939, 0.2592, 0.4099, 0.25, 0.4099, 0.2685, 0.4099, 0.2685, 0.4099, 0.25, 0.4259, 0.2592, 0.4099, 0.25, 0.4259, 0.2408, 0.4259, 0.2592, 0.4259, 0.2592, 0.4259, 0.2408, 0.4419, 0.25, 0.4259, 0.2408, 0.4419, 0.2315, 0.4419, 0.25, 0.4419, 0.25, 0.4419, 0.2315, 0.4578, 0.2408, 0.4419, 0.2315, 0.4578, 0.2223, 0.4578, 0.2408, 0.3299, 0.2962, 0.3299, 0.2777, 0.3459, 0.2869, 0.3299, 0.2777, 0.3459, 0.2685, 0.3459, 0.2869, 0.3459, 0.2869, 0.3459, 0.2685, 0.3619, 0.2777, 0.3459, 0.2685, 0.3619, 0.2592, 0.3619, 0.2777, 0.3619, 0.2777, 0.3619, 0.2592, 0.3779, 0.2685, 0.3619, 0.2592, 0.3779, 0.25, 0.3779, 0.2685, 0.3779, 0.2685, 0.3779, 0.25, 0.3939, 0.2592, 0.3779, 0.25, 0.3939, 0.2408, 0.3939, 0.2592, 0.3939, 0.2592, 0.3939, 0.2408, 0.4099, 0.25, 0.3939, 0.2408, 0.4099, 0.2315, 0.4099, 0.25, 0.4099, 0.25, 0.4099, 0.2315, 0.4259, 0.2408, 0.4099, 0.2315, 0.4259, 0.2223, 0.4259, 0.2408, 0.4259, 0.2408, 0.4259, 0.2223, 0.4419, 0.2315, 0.4259, 0.2223, 0.4419, 0.2131, 0.4419, 0.2315, 0.4419, 0.2315, 0.4419, 0.2131, 0.4578, 0.2223, 0.4419, 0.2131, 0.4578, 0.2038, 0.4578, 0.2223, 0.314, 0.2869, 0.314, 0.2685, 0.3299, 0.2777, 0.314, 0.2685, 0.3299, 0.2592, 0.3299, 0.2777, 0.3299, 0.2777, 0.3299, 0.2592, 0.3459, 0.2685, 0.3299, 0.2592, 0.3459, 0.25, 0.3459, 0.2685, 0.3459, 0.2685, 0.3459, 0.25, 0.3619, 0.2592, 0.3459, 0.25, 0.3619, 0.2408, 0.3619, 0.2592, 0.3619, 0.2592, 0.3619, 0.2408, 0.3779, 0.25, 0.3619, 0.2408, 0.3779, 0.2315, 0.3779, 0.25, 0.3779, 0.25, 0.3779, 0.2315, 0.3939, 0.2408, 0.3779, 0.2315, 0.3939, 0.2223, 0.3939, 0.2408, 0.3939, 0.2408, 0.3939, 0.2223, 0.4099, 0.2315, 0.3939, 0.2223, 0.4099, 0.2131, 0.4099, 0.2315, 0.4099, 0.2315, 0.4099, 0.2131, 0.4259, 0.2223, 0.4099, 0.2131, 0.4259, 0.2038, 0.4259, 0.2223, 0.4259, 0.2223, 0.4259, 0.2038, 0.4419, 0.2131, 0.4259, 0.2038, 0.4419, 0.1946, 0.4419, 0.2131, 0.4419, 0.2131, 0.4419, 0.1946, 0.4578, 0.2038, 0.4419, 0.1946, 0.4578, 0.1854, 0.4578, 0.2038, 0.298, 0.2777, 0.298, 0.2592, 0.314, 0.2685, 0.298, 0.2592, 0.314, 0.25, 0.314, 0.2685, 0.314, 0.2685, 0.314, 0.25, 0.3299, 0.2592, 0.314, 0.25, 0.3299, 0.2408, 0.3299, 0.2592, 0.3299, 0.2592, 0.3299, 0.2408, 0.3459, 0.25, 0.3299, 0.2408, 0.3459, 0.2315, 0.3459, 0.25, 0.3459, 0.25, 0.3459, 0.2315, 0.3619, 0.2408, 0.3459, 0.2315, 0.3619, 0.2223, 0.3619, 0.2408, 0.3619, 0.2408, 0.3619, 0.2223, 0.3779, 0.2315, 0.3619, 0.2223, 0.3779, 0.2131, 0.3779, 0.2315, 0.3779, 0.2315, 0.3779, 0.2131, 0.3939, 0.2223, 0.3779, 0.2131, 0.3939, 0.2038, 0.3939, 0.2223, 0.3939, 0.2223, 0.3939, 0.2038, 0.4099, 0.2131, 0.3939, 0.2038, 0.4099, 0.1946, 0.4099, 0.2131, 0.4099, 0.2131, 0.4099, 0.1946, 0.4259, 0.2038, 0.4099, 0.1946, 0.4259, 0.1854, 0.4259, 0.2038, 0.4259, 0.2038, 0.4259, 0.1854, 0.4419, 0.1946, 0.4259, 0.1854, 0.4419, 0.1762, 0.4419, 0.1946, 0.4419, 0.1946, 0.4419, 0.1762, 0.4578, 0.1854, 0.4419, 0.1762, 0.4578, 0.1669, 0.4578, 0.1854, 0.282, 0.2685, 0.282, 0.25, 0.298, 0.2592, 0.282, 0.25, 0.298, 0.2408, 0.298, 0.2592, 0.298, 0.2592, 0.298, 0.2408, 0.314, 0.25, 0.298, 0.2408, 0.314, 0.2315, 0.314, 0.25, 0.314, 0.25, 0.314, 0.2315, 0.3299, 0.2408, 0.314, 0.2315, 0.3299, 0.2223, 0.3299, 0.2408, 0.3299, 0.2408, 0.3299, 0.2223, 0.3459, 0.2315, 0.3299, 0.2223, 0.3459, 0.2131, 0.3459, 0.2315, 0.3459, 0.2315, 0.3459, 0.2131, 0.3619, 0.2223, 0.3459, 0.2131, 0.3619, 0.2038, 0.3619, 0.2223, 0.3619, 0.2223, 0.3619, 0.2038, 0.3779, 0.2131, 0.3619, 0.2038, 0.3779, 0.1946, 0.3779, 0.2131, 0.3779, 0.2131, 0.3779, 0.1946, 0.3939, 0.2038, 0.3779, 0.1946, 0.3939, 0.1854, 0.3939, 0.2038, 0.3939, 0.2038, 0.3939, 0.1854, 0.4099, 0.1946, 0.3939, 0.1854, 0.4099, 0.1762, 0.4099, 0.1946, 0.4099, 0.1946, 0.4099, 0.1762, 0.4259, 0.1854, 0.4099, 0.1762, 0.4259, 0.1669, 0.4259, 0.1854, 0.4259, 0.1854, 0.4259, 0.1669, 0.4419, 0.1762, 0.4259, 0.1669, 0.4419, 0.1577, 0.4419, 0.1762, 0.4419, 0.1762, 0.4419, 0.1577, 0.4578, 0.1669, 0.4419, 0.1577, 0.4578, 0.1485, 0.4578, 0.1669, 0.266, 0.2592, 0.266, 0.2408, 0.282, 0.25, 0.266, 0.2408, 0.282, 0.2315, 0.282, 0.25, 0.282, 0.25, 0.282, 0.2315, 0.298, 0.2408, 0.282, 0.2315, 0.298, 0.2223, 0.298, 0.2408, 0.298, 0.2408, 0.298, 0.2223, 0.314, 0.2315, 0.298, 0.2223, 0.314, 0.2131, 0.314, 0.2315, 0.314, 0.2315, 0.314, 0.2131, 0.3299, 0.2223, 0.314, 0.2131, 0.3299, 0.2038, 0.3299, 0.2223, 0.3299, 0.2223, 0.3299, 0.2038, 0.3459, 0.2131, 0.3299, 0.2038, 0.3459, 0.1946, 0.3459, 0.2131, 0.3459, 0.2131, 0.3459, 0.1946, 0.3619, 0.2038, 0.3459, 0.1946, 0.3619, 0.1854, 0.3619, 0.2038, 0.3619, 0.2038, 0.3619, 0.1854, 0.3779, 0.1946, 0.3619, 0.1854, 0.3779, 0.1762, 0.3779, 0.1946, 0.3779, 0.1946, 0.3779, 0.1762, 0.3939, 0.1854, 0.3779, 0.1762, 0.3939, 0.1669, 0.3939, 0.1854, 0.3939, 0.1854, 0.3939, 0.1669, 0.4099, 0.1762, 0.3939, 0.1669, 0.4099, 0.1577, 0.4099, 0.1762, 0.4099, 0.1762, 0.4099, 0.1577, 0.4259, 0.1669, 0.4099, 0.1577, 0.4259, 0.1485, 0.4259, 0.1669, 0.4259, 0.1669, 0.4259, 0.1485, 0.4419, 0.1577, 0.4259, 0.1485, 0.4419, 0.1392, 0.4419, 0.1577, 0.4419, 0.1577, 0.4419, 0.1392, 0.4578, 0.1485, 0.4419, 0.1392, 0.4578, 0.13, 0.4578, 0.1485, 0.25, 0.4715, 0.266, 0.4808, 0.25, 0.49, 0.25, 0.4531, 0.266, 0.4623, 0.25, 0.4715, 0.25, 0.4346, 0.266, 0.4438, 0.25, 0.4531, 0.25, 0.4162, 0.266, 0.4254, 0.25, 0.4346, 0.25, 0.3977, 0.266, 0.4069, 0.25, 0.4162, 0.25, 0.3792, 0.266, 0.3885, 0.25, 0.3977, 0.25, 0.3608, 0.266, 0.37, 0.25, 0.3792, 0.25, 0.3423, 0.266, 0.3515, 0.25, 0.3608, 0.25, 0.3238, 0.266, 0.3331, 0.25, 0.3423, 0.25, 0.3054, 0.266, 0.3146, 0.25, 0.3238, 0.25, 0.2869, 0.266, 0.2962, 0.25, 0.3054, 0.25, 0.2685, 0.266, 0.2777, 0.25, 0.2869, 0.25, 0.4715, 0.266, 0.4623, 0.266, 0.4808, 0.266, 0.4623, 0.282, 0.4715, 0.266, 0.4808, 0.25, 0.4531, 0.266, 0.4438, 0.266, 0.4623, 0.266, 0.4438, 0.282, 0.4531, 0.266, 0.4623, 0.266, 0.4623, 0.282, 0.4531, 0.282, 0.4715, 0.282, 0.4531, 0.298, 0.4623, 0.282, 0.4715, 0.25, 0.4346, 0.266, 0.4254, 0.266, 0.4438, 0.266, 0.4254, 0.282, 0.4346, 0.266, 0.4438, 0.266, 0.4438, 0.282, 0.4346, 0.282, 0.4531, 0.282, 0.4346, 0.298, 0.4438, 0.282, 0.4531, 0.282, 0.4531, 0.298, 0.4438, 0.298, 0.4623, 0.298, 0.4438, 0.314, 0.4531, 0.298, 0.4623, 0.25, 0.4162, 0.266, 0.4069, 0.266, 0.4254, 0.266, 0.4069, 0.282, 0.4162, 0.266, 0.4254, 0.266, 0.4254, 0.282, 0.4162, 0.282, 0.4346, 0.282, 0.4162, 0.298, 0.4254, 0.282, 0.4346, 0.282, 0.4346, 0.298, 0.4254, 0.298, 0.4438, 0.298, 0.4254, 0.314, 0.4346, 0.298, 0.4438, 0.298, 0.4438, 0.314, 0.4346, 0.314, 0.4531, 0.314, 0.4346, 0.3299, 0.4438, 0.314, 0.4531, 0.25, 0.3977, 0.266, 0.3885, 0.266, 0.4069, 0.266, 0.3885, 0.282, 0.3977, 0.266, 0.4069, 0.266, 0.4069, 0.282, 0.3977, 0.282, 0.4162, 0.282, 0.3977, 0.298, 0.4069, 0.282, 0.4162, 0.282, 0.4162, 0.298, 0.4069, 0.298, 0.4254, 0.298, 0.4069, 0.314, 0.4162, 0.298, 0.4254, 0.298, 0.4254, 0.314, 0.4162, 0.314, 0.4346, 0.314, 0.4162, 0.3299, 0.4254, 0.314, 0.4346, 0.314, 0.4346, 0.3299, 0.4254, 0.3299, 0.4438, 0.3299, 0.4254, 0.3459, 0.4346, 0.3299, 0.4438, 0.25, 0.3792, 0.266, 0.37, 0.266, 0.3885, 0.266, 0.37, 0.282, 0.3792, 0.266, 0.3885, 0.266, 0.3885, 0.282, 0.3792, 0.282, 0.3977, 0.282, 0.3792, 0.298, 0.3885, 0.282, 0.3977, 0.282, 0.3977, 0.298, 0.3885, 0.298, 0.4069, 0.298, 0.3885, 0.314, 0.3977, 0.298, 0.4069, 0.298, 0.4069, 0.314, 0.3977, 0.314, 0.4162, 0.314, 0.3977, 0.3299, 0.4069, 0.314, 0.4162, 0.314, 0.4162, 0.3299, 0.4069, 0.3299, 0.4254, 0.3299, 0.4069, 0.3459, 0.4162, 0.3299, 0.4254, 0.3299, 0.4254, 0.3459, 0.4162, 0.3459, 0.4346, 0.3459, 0.4162, 0.3619, 0.4254, 0.3459, 0.4346, 0.25, 0.3608, 0.266, 0.3515, 0.266, 0.37, 0.266, 0.3515, 0.282, 0.3608, 0.266, 0.37, 0.266, 0.37, 0.282, 0.3608, 0.282, 0.3792, 0.282, 0.3608, 0.298, 0.37, 0.282, 0.3792, 0.282, 0.3792, 0.298, 0.37, 0.298, 0.3885, 0.298, 0.37, 0.314, 0.3792, 0.298, 0.3885, 0.298, 0.3885, 0.314, 0.3792, 0.314, 0.3977, 0.314, 0.3792, 0.3299, 0.3885, 0.314, 0.3977, 0.314, 0.3977, 0.3299, 0.3885, 0.3299, 0.4069, 0.3299, 0.3885, 0.3459, 0.3977, 0.3299, 0.4069, 0.3299, 0.4069, 0.3459, 0.3977, 0.3459, 0.4162, 0.3459, 0.3977, 0.3619, 0.4069, 0.3459, 0.4162, 0.3459, 0.4162, 0.3619, 0.4069, 0.3619, 0.4254, 0.3619, 0.4069, 0.3779, 0.4162, 0.3619, 0.4254, 0.25, 0.3423, 0.266, 0.3331, 0.266, 0.3515, 0.266, 0.3331, 0.282, 0.3423, 0.266, 0.3515, 0.266, 0.3515, 0.282, 0.3423, 0.282, 0.3608, 0.282, 0.3423, 0.298, 0.3515, 0.282, 0.3608, 0.282, 0.3608, 0.298, 0.3515, 0.298, 0.37, 0.298, 0.3515, 0.314, 0.3608, 0.298, 0.37, 0.298, 0.37, 0.314, 0.3608, 0.314, 0.3792, 0.314, 0.3608, 0.3299, 0.37, 0.314, 0.3792, 0.314, 0.3792, 0.3299, 0.37, 0.3299, 0.3885, 0.3299, 0.37, 0.3459, 0.3792, 0.3299, 0.3885, 0.3299, 0.3885, 0.3459, 0.3792, 0.3459, 0.3977, 0.3459, 0.3792, 0.3619, 0.3885, 0.3459, 0.3977, 0.3459, 0.3977, 0.3619, 0.3885, 0.3619, 0.4069, 0.3619, 0.3885, 0.3779, 0.3977, 0.3619, 0.4069, 0.3619, 0.4069, 0.3779, 0.3977, 0.3779, 0.4162, 0.3779, 0.3977, 0.3939, 0.4069, 0.3779, 0.4162, 0.25, 0.3238, 0.266, 0.3146, 0.266, 0.3331, 0.266, 0.3146, 0.282, 0.3238, 0.266, 0.3331, 0.266, 0.3331, 0.282, 0.3238, 0.282, 0.3423, 0.282, 0.3238, 0.298, 0.3331, 0.282, 0.3423, 0.282, 0.3423, 0.298, 0.3331, 0.298, 0.3515, 0.298, 0.3331, 0.314, 0.3423, 0.298, 0.3515, 0.298, 0.3515, 0.314, 0.3423, 0.314, 0.3608, 0.314, 0.3423, 0.3299, 0.3515, 0.314, 0.3608, 0.314, 0.3608, 0.3299, 0.3515, 0.3299, 0.37, 0.3299, 0.3515, 0.3459, 0.3608, 0.3299, 0.37, 0.3299, 0.37, 0.3459, 0.3608, 0.3459, 0.3792, 0.3459, 0.3608, 0.3619, 0.37, 0.3459, 0.3792, 0.3459, 0.3792, 0.3619, 0.37, 0.3619, 0.3885, 0.3619, 0.37, 0.3779, 0.3792, 0.3619, 0.3885, 0.3619, 0.3885, 0.3779, 0.3792, 0.3779, 0.3977, 0.3779, 0.3792, 0.3939, 0.3885, 0.3779, 0.3977, 0.3779, 0.3977, 0.3939, 0.3885, 0.3939, 0.4069, 0.3939, 0.3885, 0.4099, 0.3977, 0.3939, 0.4069, 0.25, 0.3054, 0.266, 0.2962, 0.266, 0.3146, 0.266, 0.2962, 0.282, 0.3054, 0.266, 0.3146, 0.266, 0.3146, 0.282, 0.3054, 0.282, 0.3238, 0.282, 0.3054, 0.298, 0.3146, 0.282, 0.3238, 0.282, 0.3238, 0.298, 0.3146, 0.298, 0.3331, 0.298, 0.3146, 0.314, 0.3238, 0.298, 0.3331, 0.298, 0.3331, 0.314, 0.3238, 0.314, 0.3423, 0.314, 0.3238, 0.3299, 0.3331, 0.314, 0.3423, 0.314, 0.3423, 0.3299, 0.3331, 0.3299, 0.3515, 0.3299, 0.3331, 0.3459, 0.3423, 0.3299, 0.3515, 0.3299, 0.3515, 0.3459, 0.3423, 0.3459, 0.3608, 0.3459, 0.3423, 0.3619, 0.3515, 0.3459, 0.3608, 0.3459, 0.3608, 0.3619, 0.3515, 0.3619, 0.37, 0.3619, 0.3515, 0.3779, 0.3608, 0.3619, 0.37, 0.3619, 0.37, 0.3779, 0.3608, 0.3779, 0.3792, 0.3779, 0.3608, 0.3939, 0.37, 0.3779, 0.3792, 0.3779, 0.3792, 0.3939, 0.37, 0.3939, 0.3885, 0.3939, 0.37, 0.4099, 0.3792, 0.3939, 0.3885, 0.3939, 0.3885, 0.4099, 0.3792, 0.4099, 0.3977, 0.4099, 0.3792, 0.4259, 0.3885, 0.4099, 0.3977, 0.25, 0.2869, 0.266, 0.2777, 0.266, 0.2962, 0.266, 0.2777, 0.282, 0.2869, 0.266, 0.2962, 0.266, 0.2962, 0.282, 0.2869, 0.282, 0.3054, 0.282, 0.2869, 0.298, 0.2962, 0.282, 0.3054, 0.282, 0.3054, 0.298, 0.2962, 0.298, 0.3146, 0.298, 0.2962, 0.314, 0.3054, 0.298, 0.3146, 0.298, 0.3146, 0.314, 0.3054, 0.314, 0.3238, 0.314, 0.3054, 0.3299, 0.3146, 0.314, 0.3238, 0.314, 0.3238, 0.3299, 0.3146, 0.3299, 0.3331, 0.3299, 0.3146, 0.3459, 0.3238, 0.3299, 0.3331, 0.3299, 0.3331, 0.3459, 0.3238, 0.3459, 0.3423, 0.3459, 0.3238, 0.3619, 0.3331, 0.3459, 0.3423, 0.3459, 0.3423, 0.3619, 0.3331, 0.3619, 0.3515, 0.3619, 0.3331, 0.3779, 0.3423, 0.3619, 0.3515, 0.3619, 0.3515, 0.3779, 0.3423, 0.3779, 0.3608, 0.3779, 0.3423, 0.3939, 0.3515, 0.3779, 0.3608, 0.3779, 0.3608, 0.3939, 0.3515, 0.3939, 0.37, 0.3939, 0.3515, 0.4099, 0.3608, 0.3939, 0.37, 0.3939, 0.37, 0.4099, 0.3608, 0.4099, 0.3792, 0.4099, 0.3608, 0.4259, 0.37, 0.4099, 0.3792, 0.4099, 0.3792, 0.4259, 0.37, 0.4259, 0.3885, 0.4259, 0.37, 0.4419, 0.3792, 0.4259, 0.3885, 0.25, 0.2685, 0.266, 0.2592, 0.266, 0.2777, 0.266, 0.2592, 0.282, 0.2685, 0.266, 0.2777, 0.266, 0.2777, 0.282, 0.2685, 0.282, 0.2869, 0.282, 0.2685, 0.298, 0.2777, 0.282, 0.2869, 0.282, 0.2869, 0.298, 0.2777, 0.298, 0.2962, 0.298, 0.2777, 0.314, 0.2869, 0.298, 0.2962, 0.298, 0.2962, 0.314, 0.2869, 0.314, 0.3054, 0.314, 0.2869, 0.3299, 0.2962, 0.314, 0.3054, 0.314, 0.3054, 0.3299, 0.2962, 0.3299, 0.3146, 0.3299, 0.2962, 0.3459, 0.3054, 0.3299, 0.3146, 0.3299, 0.3146, 0.3459, 0.3054, 0.3459, 0.3238, 0.3459, 0.3054, 0.3619, 0.3146, 0.3459, 0.3238, 0.3459, 0.3238, 0.3619, 0.3146, 0.3619, 0.3331, 0.3619, 0.3146, 0.3779, 0.3238, 0.3619, 0.3331, 0.3619, 0.3331, 0.3779, 0.3238, 0.3779, 0.3423, 0.3779, 0.3238, 0.3939, 0.3331, 0.3779, 0.3423, 0.3779, 0.3423, 0.3939, 0.3331, 0.3939, 0.3515, 0.3939, 0.3331, 0.4099, 0.3423, 0.3939, 0.3515, 0.3939, 0.3515, 0.4099, 0.3423, 0.4099, 0.3608, 0.4099, 0.3423, 0.4259, 0.3515, 0.4099, 0.3608, 0.4099, 0.3608, 0.4259, 0.3515, 0.4259, 0.37, 0.4259, 0.3515, 0.4419, 0.3608, 0.4259, 0.37, 0.4259, 0.37, 0.4419, 0.3608, 0.4419, 0.3792, 0.4419, 0.3608, 0.4578, 0.37, 0.4419, 0.3792])
me_cylinder.update()

# ---- objects
ob_cylinder = bpy.data.objects.new('Cylinder', me_cylinder)

# ---- transforms, parenting, visibility, modifiers, constraints
ob_cylinder.location = (0.0, 0.0, 0.0)
_m = ob_cylinder.modifiers.new('Bevel', 'BEVEL')
_m.width = 2.0
_m.width_pct = 2.0
_m.offset_type = 'PERCENT'

# ---- collection membership
col_collection.objects.link(ob_cylinder)

# ---- scene / render settings (as saved in the file)
scene.frame_start = 1; scene.frame_end = 250; scene.frame_set(1)
scene.render.engine = 'BLENDER_EEVEE_NEXT'
scene.cycles.sampling_pattern = 'TABULATED_SOBOL'
scene.cycles.use_light_tree = False
scene.view_settings.view_transform = 'Filmic'
bpy.context.view_layer.update()

# ---- added for rendering (the .blend has no active camera and no usable light): camera, sun
cam_auto = bpy.data.cameras.new('AutoCamera')
cam_auto.lens = 50.0
cam_auto.sensor_width = 36.0
cam_auto.clip_end = 1000.0
ob_auto_camera = bpy.data.objects.new('AutoCamera', cam_auto)
scene.collection.objects.link(ob_auto_camera)
ob_auto_camera.location = (2.69258, -3.23062, 2.26091)
ob_auto_camera.rotation_euler = (1.09748, -7.21219e-08, 0.694738)
scene.camera = ob_auto_camera
light_auto_sun = bpy.data.lights.new('AutoSun', 'SUN')
light_auto_sun.energy = 3.0
light_auto_sun.angle = 0.0523599
ob_auto_sun = bpy.data.objects.new('AutoSun', light_auto_sun)
scene.collection.objects.link(ob_auto_sun)
ob_auto_sun.rotation_euler = (0.872665, 0.174533, 0.523599)
bpy.context.view_layer.update()
